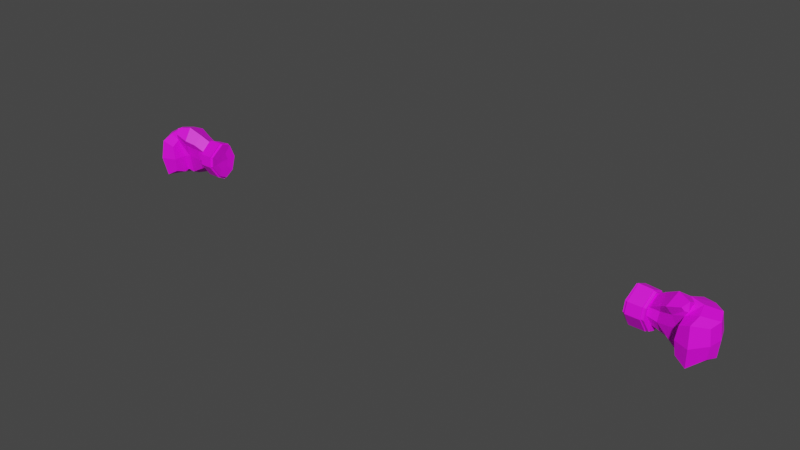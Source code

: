 # Source: Combination_boxing_zombies_boxing_gloves.blend  (saved by Blender 2.93.20; exported with 4.5.12 LTS)
import bpy
from mathutils import Matrix  # noqa: F401  (used for matrix-valued properties, if any)

bpy.ops.wm.read_factory_settings(use_empty=True)
scene = bpy.context.scene
scene.name = 'Scene'

# ---- collections
col_collection = bpy.data.collections.new('Collection'); scene.collection.children.link(col_collection)

# ---- images (referenced by path relative to the original .blend; pixels are not part of the script)
import os
ASSET_DIR = os.environ.get("B2B_ASSET_DIR", "")  # directory of the original .blend (textures are referenced by path, not embedded)
HERE = os.path.dirname(os.path.abspath(__file__))  # packed textures are extracted next to this script under _unpacked/

def load_image(name, relpath, width, height, colorspace="sRGB"):
    """Load a texture the original file referenced (path relative to the .blend, or extracted next to this script)."""
    p = next((c for c in (os.path.join(HERE, relpath), os.path.join(ASSET_DIR, relpath)) if relpath and os.path.exists(c)), "")
    if p:
        img = bpy.data.images.load(p, check_existing=True)
        img.name = name
    else:  # same state as the original file: an image datablock whose file is absent (Cycles renders it pink)
        img = bpy.data.images.new(name, width, height)
        img.source = "FILE"
        img.filepath = "//" + (relpath or name)
    img.colorspace_settings.name = colorspace
    return img
img_boxing_glove_png_001 = load_image('Boxing-Glove.png.001', 'Boxing-Glove.png', 1024, 1024, 'sRGB')
img_boxing_glove_png = load_image('Boxing-Glove.png', 'Boxing-Glove.png', 1024, 1024, 'sRGB')

# ---- materials (node trees are filled in below, after node groups)
mat_glove_material = bpy.data.materials.new('Glove Material')
mat_glove_material.use_transparent_shadow = False
mat_glove_material.diffuse_color = (1.0, 1.0, 1.0, 1.0)
mat_glove_material.roughness = 0.5528
mat_glove_material_001 = bpy.data.materials.new('Glove Material.001')
mat_glove_material_001.use_transparent_shadow = False
mat_glove_material_001.diffuse_color = (1.0, 1.0, 1.0, 1.0)
mat_glove_material_001.roughness = 0.5528

# ---- material node trees
mat_glove_material.use_nodes = True; mat_glove_material.node_tree.nodes.clear()
_N = mat_glove_material.node_tree.nodes; _L = mat_glove_material.node_tree.links
n0 = _N.new('ShaderNodeBsdfPrincipled'); n0.name = 'Principled BSDF'; n0.location = (10, 300)
n0.distribution = 'GGX'
n0.subsurface_method = 'BURLEY'
n0.inputs[2].default_value = 0.5528
n0.inputs[3].default_value = 1.45
n0.inputs[27].default_value = (0.0, 0.0, 0.0, 1.0)
n0.inputs[28].default_value = 1.0
n1 = _N.new('ShaderNodeOutputMaterial'); n1.name = 'Material Output'; n1.location = (300, 300)
n2 = _N.new('ShaderNodeNormalMap'); n2.name = 'Normal Map'; n2.location = (-300, -300)
n2.label = 'Normal/Map'
n3 = _N.new('ShaderNodeTexImage'); n3.name = 'Image Texture'; n3.location = (-300, 600)
n3.image = img_boxing_glove_png_001
_L.new(n0.outputs[0], n1.inputs[0])
_L.new(n2.outputs[0], n0.inputs[5])
_L.new(n3.outputs[0], n0.inputs[0])
n1.is_active_output = True
mat_glove_material_001.use_nodes = True; mat_glove_material_001.node_tree.nodes.clear()
_N = mat_glove_material_001.node_tree.nodes; _L = mat_glove_material_001.node_tree.links
n0 = _N.new('ShaderNodeBsdfPrincipled'); n0.name = 'Principled BSDF'; n0.location = (10, 300)
n0.distribution = 'GGX'
n0.subsurface_method = 'BURLEY'
n0.inputs[2].default_value = 0.5528
n0.inputs[3].default_value = 1.45
n0.inputs[27].default_value = (0.0, 0.0, 0.0, 1.0)
n0.inputs[28].default_value = 1.0
n1 = _N.new('ShaderNodeOutputMaterial'); n1.name = 'Material Output'; n1.location = (300, 300)
n2 = _N.new('ShaderNodeNormalMap'); n2.name = 'Normal Map'; n2.location = (-300, -300)
n2.label = 'Normal/Map'
n3 = _N.new('ShaderNodeTexImage'); n3.name = 'Image Texture'; n3.location = (-300, 600)
n3.image = img_boxing_glove_png
_L.new(n0.outputs[0], n1.inputs[0])
_L.new(n2.outputs[0], n0.inputs[5])
_L.new(n3.outputs[0], n0.inputs[0])
n1.is_active_output = True

# ---- world
world_world = bpy.data.worlds.new('World'); scene.world = world_world
world_world.use_nodes = True; world_world.node_tree.nodes.clear()
_N = world_world.node_tree.nodes; _L = world_world.node_tree.links
n0 = _N.new('ShaderNodeOutputWorld'); n0.name = 'World Output'; n0.location = (300, 300)
n1 = _N.new('ShaderNodeBackground'); n1.name = 'Background'; n1.location = (10, 300)
n1.inputs[0].default_value = (0.05088, 0.05088, 0.05088, 1.0)
_L.new(n1.outputs[0], n0.inputs[0])
n0.is_active_output = True
world_world.color = (0.05088, 0.05088, 0.05088)
world_world.use_sun_shadow = False
world_world.sun_shadow_jitter_overblur = 0.0

# ---- meshes
me_mesh_002 = bpy.data.meshes.new('Mesh.002')
me_mesh_002.from_pydata([(-256.4, -43.15, 149.7), (-256.5, -43.16, -227.0), (-15.69, -77.35, -227.0), (-114.9, -127.6, -292.9), (39.5, 58.38, -292.9), (73.25, -158.9, -38.65), (141.9, 170.2, 206.2), (-114.7, -127.5, 215.6), (-304.1, 163.1, 215.6), (-294.0, -54.08, -21.11), (-304.1, 163.1, -292.9), (-77.57, 113.9, 316.0), (-336.3, 165.7, -38.65), (-90.64, 113.7, -377.6), (64.4, 64.64, -38.65), (250.7, 167.6, 144.0), (-37.82, 286.4, 300.3), (292.2, 306.4, 215.6), (-173.8, 444.8, 215.6), (118.9, 453.5, 149.7), (-217.6, 461.1, -38.65), (141.7, 486.0, -38.65), (-173.8, 444.8, -292.9), (118.6, 453.9, -227.0), (-37.81, 286.3, -388.8), (292.2, 306.4, -305.6), (53.58, 135.8, -265.3), (249.5, 162.1, -227.0), (103.4, 127.3, -38.65), (264.1, 141.4, -38.65), (336.3, 328.7, -38.65), (177.9, -29.46, 259.0), (104.7, -118.8, 190.1), (-23.71, -134.3, 294.4), (21.85, 24.13, 388.8), (65.4, -140.0, 94.51), (123.8, 27.1, 153.8), (128.7, 204.9, 254.5), (18.46, 204.9, 325.1), (176.6, 139.7, 314.1), (100.5, 191.0, 364.0), (150.8, 167.1, 264.7), (5.279, 190.9, 277.4), (72.71, -272.3, 106.0), (-68.49, -254.5, 199.7), (7.599, -249.2, -142.7), (91.45, -273.3, 2.983), (-68.49, -254.5, -208.8), (-185.2, -229.9, -142.7), (-227.8, -218.2, 2.983), (-185.2, -229.9, 148.7), (36.79, -256.5, -218.1), (151.5, -272.6, -27.7), (-65.63, -246.0, -256.5), (-212.1, -238.9, -201.9), (-272.2, -228.3, -27.07), (-59.71, -256.4, 227.5), (-212.1, -238.9, 147.8), (126.7, -269.7, 106.9), (63.19, -487.5, -212.3), (185.0, -485.9, -11.17), (-54.92, -476.8, -285.6), (-202.6, -468.8, -211.7), (-266.2, -469.1, -10.5), (-54.92, -476.8, 259.3), (-202.6, -467.3, 191.9), (159.5, -480.0, 132.2), (48.34, -482.9, -196.8), (161.1, -486.6, -10.95), (-68.07, -470.7, -264.5), (-197.2, -466.2, -196.2), (-256.0, -472.4, -10.33), (-68.07, -470.7, 239.0), (-197.2, -466.2, 176.7), (137.3, -482.4, 121.5), (-272.0, 312.8, 215.6), (-314.1, 339.6, -38.65), (-272.0, 312.8, -292.9), (-83.19, 209.5, -377.6), (118.1, 307.8, -352.6), (-26.96, 500.2, -259.9), (-38.58, 518.6, -38.65), (-26.85, 500.1, 182.6), (122.9, 324.2, 258.0), (119.2, 136.1, -279.7), (46.22, -514.8, -196.3), (159.0, -518.6, -10.47), (-70.19, -502.6, -264.0), (-199.3, -498.1, -195.7), (-258.1, -504.3, -9.855), (-199.3, -498.1, 177.2), (-70.19, -502.6, 239.4), (135.2, -514.4, 121.9), (10.95, -499.1, -104.8), (66.98, -502.9, -11.88), (-36.78, -505.6, -138.6), (-33.93, -488.8, -13.8), (-111.8, -490.8, -104.5), (-141.2, -493.9, -11.57), (-36.78, -505.6, 113.0), (-111.8, -490.8, 81.92), (55.41, -498.9, 54.31), (46.67, -294.2, -226.8), (168.3, -307.6, -25.08), (-63.77, -283.1, -273.9), (-217.5, -275.4, -212.8), (-58.74, -291.9, 245.4), (-217.5, -275.2, 164.3), (142.2, -303.9, 117.7), (-281.2, -266.6, -24.41), (36.94, -257.5, -218.2), (151.7, -273.6, -27.69), (-65.52, -247.0, -256.6), (-212.1, -239.8, -201.9), (-272.1, -229.3, -27.06), (-212.1, -239.8, 147.8), (-59.59, -257.3, 227.6), (126.9, -270.6, 107.0), (155.5, -305.3, -24.47), (-208.6, -274.7, 154.2), (130.9, -301.8, 110.3), (40.77, -292.7, -214.8), (-63.47, -282.2, -259.3), (-208.6, -275.0, -201.7), (-58.71, -290.5, 230.8), (-268.7, -266.6, -23.84)], [], [(83, 16, 6), (31, 34, 33, 32), (11, 8, 0, 7), (82, 18, 16, 83), (81, 20, 18, 82), (8, 12, 9, 0), (12, 10, 1, 9), (80, 22, 20, 81), (79, 24, 22, 80), (10, 13, 3, 1), (13, 4, 2, 3), (26, 24, 79, 84), (27, 29, 28, 84), (4, 14, 5, 2), (36, 31, 32, 35), (29, 15, 6, 28), (27, 25, 30, 29), (29, 30, 17, 15), (30, 21, 19, 17), (25, 23, 21, 30), (6, 16, 42), (11, 16, 18, 75), (75, 18, 20, 76), (76, 20, 22, 77), (77, 22, 24, 78), (78, 24, 26, 4), (4, 26, 28, 14), (14, 28, 6), (7, 33, 34, 11), (38, 40, 37), (14, 36, 35, 5), (38, 37, 6, 42), (41, 39, 31, 36), (31, 39, 40, 34), (34, 40, 38, 11), (6, 37, 41, 36), (6, 36, 14), (11, 38, 42), (16, 11, 42), (40, 39, 41, 37), (32, 43, 35), (33, 44, 43, 32), (5, 46, 45, 2), (2, 45, 47, 3), (3, 47, 48, 1), (1, 48, 49, 9), (9, 49, 50, 0), (0, 50, 44, 7), (35, 43, 46, 5), (7, 44, 33), (46, 52, 51, 45), (45, 51, 53, 47), (47, 53, 54, 48), (48, 54, 55, 49), (49, 55, 57, 50), (50, 57, 56, 44), (43, 58, 52, 46), (44, 56, 58, 43), (103, 60, 59, 102), (102, 59, 61, 104), (104, 61, 62, 105), (107, 65, 64, 106), (108, 66, 60, 103), (60, 68, 67, 59), (59, 67, 69, 61), (61, 69, 70, 62), (62, 70, 71, 63), (63, 71, 73, 65), (65, 73, 72, 64), (66, 74, 68, 60), (64, 72, 74, 66), (71, 89, 90, 73), (68, 86, 85, 67), (67, 85, 87, 69), (72, 91, 92, 74), (69, 87, 88, 70), (70, 88, 89, 71), (73, 90, 91, 72), (74, 92, 86, 68), (11, 75, 8), (8, 75, 76, 12), (12, 76, 77, 10), (10, 77, 78, 13), (13, 78, 4), (25, 27, 84, 79), (23, 25, 79, 80), (21, 23, 80, 81), (19, 21, 81, 82), (17, 19, 82, 83), (15, 17, 83, 6), (28, 26, 84), (94, 96, 95, 93), (96, 98, 97, 95), (99, 100, 98, 96), (101, 99, 96, 94), (86, 94, 93, 85), (85, 93, 95, 87), (87, 95, 97, 88), (88, 97, 98, 89), (89, 98, 100, 90), (90, 100, 99, 91), (92, 101, 94, 86), (91, 99, 101, 92), (106, 64, 66, 108), (105, 123, 122, 104), (56, 116, 117, 58), (63, 109, 105, 62), (65, 107, 109, 63), (106, 124, 119, 107), (58, 117, 111, 52), (103, 118, 120, 108), (53, 112, 113, 54), (108, 120, 124, 106), (57, 115, 116, 56), (119, 115, 114, 125), (125, 114, 113, 123), (116, 124, 120, 117), (117, 120, 118, 111), (115, 119, 124, 116), (112, 122, 123, 113), (110, 121, 122, 112), (111, 118, 121, 110), (54, 113, 114, 55), (104, 122, 121, 102), (52, 111, 110, 51), (102, 121, 118, 103), (109, 125, 123, 105), (55, 114, 115, 57), (107, 119, 125, 109), (51, 110, 112, 53)])
me_mesh_002.polygons.foreach_set('use_smooth', [True] * 130)
_k = set([(0, 7), (0, 8), (0, 9), (0, 50), (1, 3), (1, 9), (1, 10), (1, 48), (2, 3), (2, 4), (2, 5), (2, 45), (3, 13), (3, 47), (4, 13), (4, 14), (4, 26), (4, 78), (5, 14), (5, 35), (5, 46), (6, 14), (6, 15), (6, 16), (6, 28), (6, 36), (6, 37), (6, 42), (6, 83), (7, 11), (7, 33), (7, 44), (8, 11), (8, 12), (8, 75), (9, 12), (9, 49), (10, 12), (10, 13), (10, 77), (11, 16), (11, 34), (11, 38), (11, 42), (11, 75), (12, 76), (13, 78), (14, 28), (14, 36), (15, 17), (15, 29), (16, 18), (16, 42), (16, 83), (17, 19), (17, 30), (17, 83), (18, 20), (18, 75), (18, 82), (19, 21), (19, 82), (20, 22), (20, 76), (20, 81), (21, 23), (21, 30), (21, 81), (22, 24), (22, 77), (22, 80), (23, 25), (23, 80), (24, 26), (24, 78), (24, 79), (25, 27), (25, 30), (25, 79), (26, 28), (26, 84), (27, 29), (27, 84), (28, 29), (28, 84), (29, 30), (31, 32), (31, 34), (31, 36), (31, 39), (32, 33), (32, 35), (32, 43), (33, 34), (33, 44), (34, 40), (35, 36), (35, 43), (36, 41), (37, 38), (37, 40), (37, 41), (38, 40), (38, 42), (39, 40), (39, 41), (43, 44), (43, 46), (43, 58), (44, 50), (44, 56), (45, 46), (45, 47), (45, 51), (46, 52), (47, 48), (47, 53), (48, 49), (48, 54), (49, 50), (49, 55), (50, 57), (51, 52), (51, 53), (51, 110), (52, 58), (52, 111), (53, 54), (53, 112), (54, 55), (54, 113), (55, 57), (55, 114), (56, 57), (56, 58), (56, 116), (57, 115), (58, 117), (59, 60), (59, 61), (59, 67), (59, 102), (60, 66), (60, 68), (60, 103), (61, 62), (61, 69), (61, 104), (62, 63), (62, 70), (62, 105), (63, 65), (63, 71), (63, 109), (64, 65), (64, 66), (64, 72), (64, 106), (65, 73), (65, 107), (66, 74), (66, 108), (67, 68), (67, 69), (67, 85), (68, 74), (68, 86), (69, 70), (69, 87), (70, 71), (70, 88), (71, 73), (71, 89), (72, 73), (72, 74), (72, 91), (73, 90), (74, 92), (75, 76), (76, 77), (77, 78), (79, 80), (79, 84), (80, 81), (81, 82), (82, 83), (85, 86), (85, 87), (85, 93), (86, 92), (86, 94), (87, 88), (88, 89), (88, 97), (89, 90), (90, 91), (90, 100), (91, 92), (91, 99), (92, 101), (93, 94), (93, 95), (94, 96), (94, 101), (95, 96), (95, 97), (96, 98), (96, 99), (97, 98), (98, 100), (99, 100), (99, 101), (102, 103), (102, 104), (102, 121), (103, 108), (103, 118), (104, 105), (104, 122), (105, 109), (106, 107), (106, 108), (106, 124), (107, 109), (107, 119), (108, 120), (109, 125), (110, 111), (110, 112), (110, 121), (111, 117), (111, 118), (112, 113), (112, 122), (113, 114), (113, 123), (114, 115), (114, 125), (115, 116), (115, 119), (116, 117), (116, 124), (117, 120), (118, 120), (118, 121), (119, 124), (119, 125), (120, 124), (121, 122), (122, 123), (123, 125)])
me_mesh_002.attributes.new('sharp_edge', 'BOOLEAN', 'EDGE').data.foreach_set('value', [ (min(e.vertices), max(e.vertices)) in _k for e in me_mesh_002.edges])
_uv = me_mesh_002.uv_layers.new(name='map1')
_uv.uv.foreach_set('vector', [0.8862, 0.6579, 0.9058, 0.6404, 0.8622, 0.5865, 0.8866, 0.4941, 0.9468, 0.5189, 0.9031, 0.4455, 0.8547, 0.4527, 0.913, 0.5605, 0.8665, 0.5833, 0.836, 0.4877, 0.8665, 0.4486, 0.8513, 0.7394, 0.8665, 0.7138, 0.9058, 0.6404, 0.8862, 0.6579, 0.7487, 0.748, 0.7487, 0.7213, 0.8665, 0.7138, 0.8513, 0.7394, 0.8665, 0.5833, 0.7487, 0.5845, 0.7569, 0.4827, 0.836, 0.4877, 0.7487, 0.5845, 0.6309, 0.5833, 0.6615, 0.4877, 0.7569, 0.4827, 0.6462, 0.7395, 0.6309, 0.7138, 0.7487, 0.7213, 0.7487, 0.748, 0.6033, 0.6503, 0.5865, 0.6404, 0.6309, 0.7138, 0.6462, 0.7395, 0.6309, 0.5833, 0.5917, 0.5604, 0.6309, 0.4486, 0.6615, 0.4877, 0.5917, 0.5604, 0.6309, 0.5348, 0.6615, 0.4719, 0.6309, 0.4486, 0.6437, 0.5706, 0.5865, 0.6404, 0.6033, 0.6503, 0.6371, 0.5708, 0.6615, 0.5828, 0.7487, 0.5732, 0.7487, 0.5667, 0.6371, 0.5708, 0.1339, 0.7907, 0.2517, 0.7936, 0.2517, 0.69, 0.1644, 0.7278, 0.3408, 0.7762, 0.3895, 0.75, 0.3576, 0.7086, 0.3134, 0.6988, 0.7487, 0.5732, 0.8334, 0.5854, 0.8622, 0.5865, 0.7487, 0.5667, 0.6615, 0.5828, 0.6251, 0.6497, 0.7487, 0.66, 0.7487, 0.5732, 0.7487, 0.5732, 0.7487, 0.66, 0.8665, 0.6497, 0.8334, 0.5854, 0.7487, 0.66, 0.7487, 0.7329, 0.836, 0.7178, 0.8665, 0.6497, 0.6251, 0.6497, 0.6615, 0.718, 0.7487, 0.7329, 0.7487, 0.66, 0.8622, 0.5865, 0.9058, 0.6404, 0.8952, 0.5961, 0.913, 0.5605, 0.9058, 0.6404, 0.8665, 0.7138, 0.8665, 0.6526, 0.8665, 0.6526, 0.8665, 0.7138, 0.7487, 0.7213, 0.7487, 0.6651, 0.7487, 0.6651, 0.7487, 0.7213, 0.6309, 0.7138, 0.6309, 0.6526, 0.6309, 0.6526, 0.6309, 0.7138, 0.5865, 0.6404, 0.5917, 0.6048, 0.5917, 0.6048, 0.5865, 0.6404, 0.6437, 0.5706, 0.6309, 0.5348, 0.1339, 0.7907, 0.1466, 0.8265, 0.2517, 0.8226, 0.2517, 0.7936, 0.2517, 0.7936, 0.2517, 0.8226, 0.3651, 0.8425, 0.8665, 0.4486, 0.9031, 0.4455, 0.9468, 0.5189, 0.913, 0.5605, 0.9173, 0.6026, 0.9353, 0.5962, 0.8845, 0.6027, 0.2517, 0.7936, 0.3408, 0.7762, 0.3134, 0.6988, 0.2517, 0.69, 0.9173, 0.6026, 0.8845, 0.6027, 0.8622, 0.5865, 0.8952, 0.5961, 0.8893, 0.5851, 0.9122, 0.5724, 0.8866, 0.4941, 0.8379, 0.5203, 0.8866, 0.4941, 0.9122, 0.5724, 0.9353, 0.5962, 0.9468, 0.5189, 0.9468, 0.5189, 0.9353, 0.5962, 0.9173, 0.6026, 0.913, 0.5605, 0.8622, 0.5865, 0.8845, 0.6027, 0.8893, 0.5851, 0.8379, 0.5203, 0.3651, 0.8425, 0.3408, 0.7762, 0.2517, 0.7936, 0.913, 0.5605, 0.9173, 0.6026, 0.8952, 0.5961, 0.9058, 0.6404, 0.913, 0.5605, 0.8952, 0.5961, 0.9353, 0.5962, 0.9122, 0.5724, 0.8893, 0.5851, 0.8845, 0.6027, 0.3576, 0.7086, 0.3187, 0.6375, 0.3134, 0.6988, 0.9031, 0.4455, 0.8592, 0.3898, 0.8158, 0.3816, 0.8547, 0.4527, 0.2517, 0.69, 0.271, 0.637, 0.2035, 0.6482, 0.1644, 0.7278, 0.6615, 0.4719, 0.7005, 0.3923, 0.6699, 0.3898, 0.6309, 0.4486, 0.6309, 0.4486, 0.6699, 0.3898, 0.7005, 0.4012, 0.6615, 0.4877, 0.6615, 0.4877, 0.7005, 0.4012, 0.768, 0.4066, 0.7569, 0.4827, 0.7569, 0.4827, 0.768, 0.4066, 0.8355, 0.4012, 0.836, 0.4877, 0.836, 0.4877, 0.8355, 0.4012, 0.8592, 0.3898, 0.8665, 0.4486, 0.3134, 0.6988, 0.3187, 0.6375, 0.271, 0.637, 0.2517, 0.69, 0.8665, 0.4486, 0.8592, 0.3898, 0.9031, 0.4455, 0.2906, 0.2581, 0.2764, 0.2584, 0.1882, 0.2658, 0.2231, 0.2692, 0.2231, 0.2692, 0.1882, 0.2658, 0.1704, 0.2707, 0.1925, 0.2668, 0.1925, 0.2668, 0.1704, 0.2707, 0.1957, 0.274, 0.2231, 0.2782, 0.2231, 0.2782, 0.1957, 0.274, 0.2767, 0.2789, 0.2906, 0.2836, 0.2906, 0.2836, 0.2767, 0.2789, 0.3577, 0.274, 0.3581, 0.2782, 0.3581, 0.2782, 0.3577, 0.274, 0.3947, 0.2659, 0.3818, 0.2668, 0.3384, 0.2585, 0.3388, 0.2597, 0.2764, 0.2584, 0.2906, 0.2581, 0.3818, 0.2668, 0.3947, 0.2659, 0.3388, 0.2597, 0.3384, 0.2585, 0.755, 0.3652, 0.7615, 0.2826, 0.6683, 0.2818, 0.6616, 0.3714, 0.6616, 0.3714, 0.6683, 0.2818, 0.6343, 0.2868, 0.6398, 0.3765, 0.6398, 0.3765, 0.6343, 0.2868, 0.6686, 0.2905, 0.668, 0.3801, 0.8428, 0.3802, 0.8556, 0.2912, 0.8868, 0.2868, 0.8804, 0.3725, 0.8212, 0.3669, 0.8279, 0.2853, 0.7615, 0.2826, 0.755, 0.3652, 0.7615, 0.2826, 0.7616, 0.2823, 0.6755, 0.284, 0.6683, 0.2818, 0.6683, 0.2818, 0.6755, 0.284, 0.6441, 0.2896, 0.6343, 0.2868, 0.6343, 0.2868, 0.6441, 0.2896, 0.6757, 0.2917, 0.6686, 0.2905, 0.6686, 0.2905, 0.6757, 0.2917, 0.7619, 0.2889, 0.7618, 0.2904, 0.7618, 0.2904, 0.7619, 0.2889, 0.8485, 0.2917, 0.8556, 0.2912, 0.8556, 0.2912, 0.8485, 0.2917, 0.8774, 0.2896, 0.8868, 0.2868, 0.8279, 0.2853, 0.8229, 0.2842, 0.7616, 0.2823, 0.7615, 0.2826, 0.8868, 0.2868, 0.8774, 0.2896, 0.8229, 0.2842, 0.8279, 0.2853, 0.2845, 0.1658, 0.2847, 0.151, 0.3713, 0.1539, 0.3711, 0.1687, 0.2842, 0.1592, 0.2844, 0.1444, 0.1983, 0.1462, 0.1981, 0.161, 0.1981, 0.161, 0.1983, 0.1462, 0.1669, 0.1518, 0.1667, 0.1666, 0.4, 0.1666, 0.4002, 0.1518, 0.3458, 0.1464, 0.3455, 0.1612, 0.1667, 0.1666, 0.1669, 0.1518, 0.1986, 0.1539, 0.1984, 0.1687, 0.1984, 0.1687, 0.1986, 0.1539, 0.2847, 0.151, 0.2845, 0.1658, 0.3711, 0.1687, 0.3713, 0.1539, 0.4002, 0.1518, 0.4, 0.1666, 0.3455, 0.1612, 0.3458, 0.1464, 0.2844, 0.1444, 0.2842, 0.1592, 0.913, 0.5605, 0.8665, 0.6526, 0.8665, 0.5833, 0.8665, 0.5833, 0.8665, 0.6526, 0.7487, 0.6651, 0.7487, 0.5845, 0.7487, 0.5845, 0.7487, 0.6651, 0.6309, 0.6526, 0.6309, 0.5833, 0.6309, 0.5833, 0.6309, 0.6526, 0.5917, 0.6048, 0.5917, 0.5604, 0.5917, 0.5604, 0.5917, 0.6048, 0.6309, 0.5348, 0.6251, 0.6497, 0.6615, 0.5828, 0.6371, 0.5708, 0.6033, 0.6503, 0.6615, 0.718, 0.6251, 0.6497, 0.6033, 0.6503, 0.6462, 0.7395, 0.7487, 0.7329, 0.6615, 0.718, 0.6462, 0.7395, 0.7487, 0.748, 0.836, 0.7178, 0.7487, 0.7329, 0.7487, 0.748, 0.8513, 0.7394, 0.8665, 0.6497, 0.836, 0.7178, 0.8513, 0.7394, 0.8862, 0.6579, 0.8334, 0.5854, 0.8665, 0.6497, 0.8862, 0.6579, 0.8622, 0.5865, 0.7487, 0.5667, 0.6437, 0.5706, 0.6371, 0.5708, 0.2838, 0.1517, 0.2829, 0.1582, 0.225, 0.1504, 0.2407, 0.1534, 0.2829, 0.1582, 0.2839, 0.1559, 0.2408, 0.1573, 0.225, 0.1504, 0.3416, 0.1504, 0.3272, 0.1573, 0.2839, 0.1559, 0.2829, 0.1582, 0.3144, 0.1535, 0.3416, 0.1504, 0.2829, 0.1582, 0.2838, 0.1517, 0.2844, 0.1444, 0.2838, 0.1517, 0.2407, 0.1534, 0.1983, 0.1462, 0.1983, 0.1462, 0.2407, 0.1534, 0.225, 0.1504, 0.1669, 0.1518, 0.1669, 0.1518, 0.225, 0.1504, 0.2408, 0.1573, 0.1986, 0.1539, 0.1986, 0.1539, 0.2408, 0.1573, 0.2839, 0.1559, 0.2847, 0.151, 0.2847, 0.151, 0.2839, 0.1559, 0.3272, 0.1573, 0.3713, 0.1539, 0.3713, 0.1539, 0.3272, 0.1573, 0.3416, 0.1504, 0.4002, 0.1518, 0.3458, 0.1464, 0.3144, 0.1535, 0.2838, 0.1517, 0.2844, 0.1444, 0.4002, 0.1518, 0.3416, 0.1504, 0.3144, 0.1535, 0.3458, 0.1464, 0.8804, 0.3725, 0.8868, 0.2868, 0.8279, 0.2853, 0.8212, 0.3669, 0.668, 0.3801, 0.6732, 0.3803, 0.6465, 0.3769, 0.6398, 0.3765, 0.3947, 0.2659, 0.3947, 0.2655, 0.3388, 0.2593, 0.3388, 0.2597, 0.7618, 0.2904, 0.7553, 0.3842, 0.668, 0.3801, 0.6686, 0.2905, 0.8556, 0.2912, 0.8428, 0.3802, 0.7553, 0.3842, 0.7618, 0.2904, 0.8804, 0.3725, 0.8736, 0.3731, 0.8381, 0.3804, 0.8428, 0.3802, 0.3388, 0.2597, 0.3388, 0.2593, 0.2764, 0.2579, 0.2764, 0.2584, 0.755, 0.3652, 0.7553, 0.3663, 0.8178, 0.3679, 0.8212, 0.3669, 0.1704, 0.2707, 0.1704, 0.2702, 0.1957, 0.2736, 0.1957, 0.274, 0.8212, 0.3669, 0.8178, 0.3679, 0.8736, 0.3731, 0.8804, 0.3725, 0.3577, 0.274, 0.3577, 0.2736, 0.3947, 0.2655, 0.3947, 0.2659, 0.3607, 0.2574, 0.3577, 0.2736, 0.2767, 0.2784, 0.2782, 0.2612, 0.2782, 0.2612, 0.2767, 0.2784, 0.1957, 0.2736, 0.1958, 0.2573, 0.3947, 0.2655, 0.3962, 0.2501, 0.3404, 0.2448, 0.3388, 0.2593, 0.3388, 0.2593, 0.3404, 0.2448, 0.2779, 0.2432, 0.2764, 0.2579, 0.3577, 0.2736, 0.3607, 0.2574, 0.3962, 0.2501, 0.3947, 0.2655, 0.1704, 0.2702, 0.1691, 0.2539, 0.1958, 0.2573, 0.1957, 0.2736, 0.1882, 0.2654, 0.1897, 0.2491, 0.1691, 0.2539, 0.1704, 0.2702, 0.2764, 0.2579, 0.2779, 0.2432, 0.1897, 0.2491, 0.1882, 0.2654, 0.1957, 0.274, 0.1957, 0.2736, 0.2767, 0.2784, 0.2767, 0.2789, 0.6398, 0.3765, 0.6465, 0.3769, 0.6671, 0.3721, 0.6616, 0.3714, 0.2764, 0.2584, 0.2764, 0.2579, 0.1882, 0.2654, 0.1882, 0.2658, 0.6616, 0.3714, 0.6671, 0.3721, 0.7553, 0.3663, 0.755, 0.3652, 0.7553, 0.3842, 0.7556, 0.3842, 0.6732, 0.3803, 0.668, 0.3801, 0.2767, 0.2789, 0.2767, 0.2784, 0.3577, 0.2736, 0.3577, 0.274, 0.8428, 0.3802, 0.8381, 0.3804, 0.7556, 0.3842, 0.7553, 0.3842, 0.1882, 0.2658, 0.1882, 0.2654, 0.1704, 0.2702, 0.1704, 0.2707])
me_mesh_002.materials.append(mat_glove_material)
me_mesh_002.use_remesh_fix_poles = True
me_mesh_002.use_remesh_preserve_attributes = False
me_mesh_002.update()
me_mesh_002.normals_split_custom_set([tuple(v) for v in zip(*[iter([0.3044, -0.2696, 0.9136, 0.3044, -0.2696, 0.9136, 0.3044, -0.2696, 0.9136, 0.4408, -0.6316, 0.6379, 0.4408, -0.6316, 0.6379, 0.4408, -0.6316, 0.6379, 0.4408, -0.6316, 0.6379, -0.483, -0.3149, 0.817, -0.483, -0.3149, 0.817, -0.483, -0.3149, 0.817, -0.483, -0.3149, 0.817, 0.0695, 0.4785, 0.8753, 0.0695, 0.4785, 0.8753, 0.0695, 0.4785, 0.8753, 0.0695, 0.4785, 0.8753, -0.3154, 0.943, 0.1058, -0.3154, 0.943, 0.1058, -0.3154, 0.943, 0.1058, -0.3154, 0.943, 0.1058, -0.9615, -0.2218, 0.1621, -0.9615, -0.2218, 0.1621, -0.9615, -0.2218, 0.1621, -0.9615, -0.2218, 0.1621, -0.961, -0.2325, -0.1498, -0.961, -0.2325, -0.1498, -0.961, -0.2325, -0.1498, -0.961, -0.2325, -0.1498, -0.3158, 0.9429, -0.1055, -0.3158, 0.9429, -0.1055, -0.3158, 0.9429, -0.1055, -0.3158, 0.9429, -0.1055, 0.06542, 0.5126, -0.8562, 0.06542, 0.5126, -0.8562, 0.06542, 0.5126, -0.8562, 0.06542, 0.5126, -0.8562, -0.4669, -0.3039, -0.8304, -0.4669, -0.3039, -0.8304, -0.4669, -0.3039, -0.8304, -0.4669, -0.3039, -0.8304, 0.4943, -0.4104, -0.7663, 0.4943, -0.4104, -0.7663, 0.4943, -0.4104, -0.7663, 0.4943, -0.4104, -0.7663, 0.133, -0.4876, -0.8629, 0.133, -0.4876, -0.8629, 0.133, -0.4876, -0.8629, 0.133, -0.4876, -0.8629, 0.1483, -0.9866, -0.06733, 0.1483, -0.9866, -0.06733, 0.1483, -0.9866, -0.06733, 0.1483, -0.9866, -0.06733, 0.9466, -0.1721, -0.2728, 0.9466, -0.1721, -0.2728, 0.9466, -0.1721, -0.2728, 0.9466, -0.1721, -0.2728, 0.8679, -0.2239, -0.4434, 0.8679, -0.2239, -0.4434, 0.8679, -0.2239, -0.4434, 0.8679, -0.2239, -0.4434, 0.07788, -0.9849, 0.1544, 0.07788, -0.9849, 0.1544, 0.07788, -0.9849, 0.1544, 0.07788, -0.9849, 0.1544, 0.929, -0.3505, -0.1185, 0.929, -0.3505, -0.1185, 0.929, -0.3505, -0.1185, 0.929, -0.3505, -0.1185, 0.9279, -0.3513, 0.1251, 0.9279, -0.3513, 0.1251, 0.9279, -0.3513, 0.1251, 0.9279, -0.3513, 0.1251, 0.606, 0.773, 0.1874, 0.606, 0.773, 0.1874, 0.606, 0.773, 0.1874, 0.606, 0.773, 0.1874, 0.6037, 0.7762, -0.1819, 0.6037, 0.7762, -0.1819, 0.6037, 0.7762, -0.1819, 0.6037, 0.7762, -0.1819, 0.4615, -0.005016, 0.8871, 0.4615, -0.005016, 0.8871, 0.4615, -0.005016, 0.8871, -0.315, 0.1904, 0.9298, -0.315, 0.1904, 0.9298, -0.315, 0.1904, 0.9298, -0.315, 0.1904, 0.9298, -0.7799, 0.5987, 0.1825, -0.7799, 0.5987, 0.1825, -0.7799, 0.5987, 0.1825, -0.7799, 0.5987, 0.1825, -0.7799, 0.5987, -0.1825, -0.7799, 0.5987, -0.1825, -0.7799, 0.5987, -0.1825, -0.7799, 0.5987, -0.1825, -0.353, 0.1937, -0.9154, -0.353, 0.1937, -0.9154, -0.353, 0.1937, -0.9154, -0.353, 0.1937, -0.9154, 0.5824, -0.1394, -0.8008, 0.5824, -0.1394, -0.8008, 0.5824, -0.1394, -0.8008, 0.5824, -0.1394, -0.8008, 0.9342, -0.3251, -0.1466, 0.9342, -0.3251, -0.1466, 0.9342, -0.3251, -0.1466, 0.9342, -0.3251, -0.1466, 0.8484, -0.5278, -0.0412, 0.8484, -0.5278, -0.0412, 0.8484, -0.5278, -0.0412, -0.6719, -0.2074, 0.711, -0.6719, -0.2074, 0.711, -0.6719, -0.2074, 0.711, -0.6719, -0.2074, 0.711, 0.09523, 0.9842, 0.1493, 0.09523, 0.9842, 0.1493, 0.09523, 0.9842, 0.1493, 0.9818, -0.1001, -0.1612, 0.9818, -0.1001, -0.1612, 0.9818, -0.1001, -0.1612, 0.9818, -0.1001, -0.1612, -0.1827, 0.8763, -0.4458, -0.1827, 0.8763, -0.4458, -0.1827, 0.8763, -0.4458, -0.1827, 0.8763, -0.4458, 0.9083, 0.137, -0.3952, 0.9083, 0.137, -0.3952, 0.9083, 0.137, -0.3952, 0.9083, 0.137, -0.3952, 0.5423, -0.1985, 0.8164, 0.5423, -0.1985, 0.8164, 0.5423, -0.1985, 0.8164, 0.5423, -0.1985, 0.8164, -0.3685, 0.303, 0.8788, -0.3685, 0.303, 0.8788, -0.3685, 0.303, 0.8788, -0.3685, 0.303, 0.8788, 0.9877, 0.05569, -0.1462, 0.9877, 0.05569, -0.1462, 0.9877, 0.05569, -0.1462, 0.9877, 0.05569, -0.1462, 0.9548, -0.01231, -0.2971, 0.9548, -0.01231, -0.2971, 0.9548, -0.01231, -0.2971, -0.6863, 0.727, -0.02403, -0.6863, 0.727, -0.02403, -0.6863, 0.727, -0.02403, 0.4367, -0.01917, 0.8994, 0.4367, -0.01917, 0.8994, 0.4367, -0.01917, 0.8994, 0.7011, 0.6875, 0.1893, 0.7011, 0.6875, 0.1893, 0.7011, 0.6875, 0.1893, 0.7011, 0.6875, 0.1893, 0.9233, 0.01767, -0.3837, 0.9233, 0.01767, -0.3837, 0.9233, 0.01767, -0.3837, 0.4835, -0.5698, 0.6645, 0.4835, -0.5698, 0.6645, 0.4835, -0.5698, 0.6645, 0.4835, -0.5698, 0.6645, 0.874, -0.08385, -0.4786, 0.874, -0.08385, -0.4786, 0.874, -0.08385, -0.4786, 0.874, -0.08385, -0.4786, 0.6323, -0.2631, -0.7287, 0.6323, -0.2631, -0.7287, 0.6323, -0.2631, -0.7287, 0.6323, -0.2631, -0.7287, -0.5525, -0.5456, -0.6302, -0.5525, -0.5456, -0.6302, -0.5525, -0.5456, -0.6302, -0.5525, -0.5456, -0.6302, -0.8893, -0.4105, -0.2016, -0.8893, -0.4105, -0.2016, -0.8893, -0.4105, -0.2016, -0.8893, -0.4105, -0.2016, -0.9113, -0.3416, 0.2299, -0.9113, -0.3416, 0.2299, -0.9113, -0.3416, 0.2299, -0.9113, -0.3416, 0.2299, -0.4786, -0.2248, 0.8488, -0.4786, -0.2248, 0.8488, -0.4786, -0.2248, 0.8488, -0.4786, -0.2248, 0.8488, 0.9872, 0.1238, 0.1008, 0.9872, 0.1238, 0.1008, 0.9872, 0.1238, 0.1008, 0.9872, 0.1238, 0.1008, -0.6344, -0.3189, 0.7041, -0.6344, -0.3189, 0.7041, -0.6344, -0.3189, 0.7041, 0.1264, 0.991, 0.04372, 0.1264, 0.991, 0.04372, 0.1264, 0.991, 0.04372, 0.1264, 0.991, 0.04372, 0.02062, 0.9997, 0.01425, 0.02062, 0.9997, 0.01425, 0.02062, 0.9997, 0.01425, 0.02062, 0.9997, 0.01425, 0.1069, 0.9938, -0.02882, 0.1069, 0.9938, -0.02882, 0.1069, 0.9938, -0.02882, 0.1069, 0.9938, -0.02882, -0.128, 0.9857, -0.1093, -0.128, 0.9857, -0.1093, -0.128, 0.9857, -0.1093, -0.128, 0.9857, -0.1093, -0.3234, 0.9312, 0.1681, -0.3234, 0.9312, 0.1681, -0.3234, 0.9312, 0.1681, -0.3234, 0.9312, 0.1681, -0.02745, 0.9335, 0.3575, -0.02745, 0.9335, 0.3575, -0.02745, 0.9335, 0.3575, -0.02745, 0.9335, 0.3575, -0.03478, 0.9991, -0.02278, -0.03478, 0.9991, -0.02278, -0.03478, 0.9991, -0.02278, -0.03478, 0.9991, -0.02278, 0.03183, 0.9949, -0.09568, 0.03183, 0.9949, -0.09568, 0.03183, 0.9949, -0.09568, 0.03183, 0.9949, -0.09568, 0.8548, 0.03751, -0.5176, 0.8558, 0.03722, -0.516, 0.8537, 0.03851, -0.5193, 0.8509, 0.03777, -0.524, 0.4685, 0.03406, -0.8828, 0.4661, 0.0209, -0.8845, 0.463, 0.02748, -0.8859, 0.4237, 0.0313, -0.9053, -0.4026, 0.04952, -0.914, -0.4114, -0.005202, -0.9115, -0.4099, 0.001119, -0.9121, -0.4222, 0.01652, -0.9063, -0.4283, 0.07644, 0.9004, -0.4287, 0.07812, 0.9, -0.428, 0.0785, 0.9004, -0.4395, 0.0737, 0.8952, 0.9779, 0.1176, 0.1728, 0.9791, 0.1071, 0.1729, 0.979, 0.1078, 0.1731, 0.9792, 0.106, 0.1731, -0.08398, -0.9954, 0.04533, -0.08398, -0.9954, 0.04533, -0.08398, -0.9954, 0.04533, -0.07983, -0.9958, 0.04449, -0.1808, -0.9721, 0.1492, -0.1826, -0.9724, 0.1456, -0.1826, -0.9724, 0.1456, -0.1776, -0.9736, 0.143, 0.08682, -0.9641, 0.2508, 0.08301, -0.9655, 0.2467, 0.08301, -0.9655, 0.2467, 0.08373, -0.966, 0.2448, -0.01747, -0.9996, -0.02248, -0.0196, -0.9995, -0.02316, -0.0196, -0.9995, -0.02316, -0.0196, -0.9995, -0.02316, -0.09021, -0.9947, 0.04893, -0.09021, -0.9947, 0.04893, -0.09021, -0.9947, 0.04893, -0.09036, -0.9948, 0.04799, 0.0484, -0.9769, -0.2084, 0.04784, -0.977, -0.2077, 0.04784, -0.977, -0.2077, 0.04687, -0.9774, -0.2062, 0.05661, -0.9973, 0.04734, 0.05711, -0.9973, 0.04683, 0.05711, -0.9973, 0.04683, 0.05711, -0.9973, 0.04683, -0.06409, -0.9969, -0.04532, -0.06225, -0.997, -0.04571, -0.06225, -0.997, -0.04571, -0.06204, -0.9971, -0.04498, -0.9524, 0.06761, 0.2972, -0.9524, 0.06761, 0.2972, -0.9524, 0.06761, 0.2972, -0.9524, 0.06761, 0.2972, 0.8525, -0.06429, -0.5187, 0.8525, -0.06429, -0.5187, 0.8525, -0.06429, -0.5187, 0.8525, -0.06429, -0.5187, 0.4983, -0.04598, -0.8658, 0.4983, -0.04598, -0.8658, 0.4983, -0.04598, -0.8658, 0.4983, -0.04598, -0.8658, 0.4956, -0.01991, 0.8683, 0.4956, -0.01991, 0.8683, 0.4956, -0.01991, 0.8683, 0.4956, -0.01991, 0.8683, -0.4668, 0.01776, -0.8842, -0.4668, 0.01776, -0.8842, -0.4668, 0.01776, -0.8842, -0.4668, 0.01776, -0.8842, -0.9523, 0.0587, -0.2993, -0.9523, 0.0587, -0.2993, -0.9523, 0.0587, -0.2993, -0.9523, 0.0587, -0.2993, -0.4327, 0.04215, 0.9006, -0.4327, 0.04215, 0.9006, -0.4327, 0.04215, 0.9006, -0.4327, 0.04215, 0.9006, 0.9819, -0.06246, 0.1789, 0.9819, -0.06246, 0.1789, 0.9819, -0.06246, 0.1789, 0.9819, -0.06246, 0.1789, -0.3885, 0.08337, 0.9177, -0.3885, 0.08337, 0.9177, -0.3885, 0.08337, 0.9177, -0.9747, 0.1639, 0.1518, -0.9747, 0.1639, 0.1518, -0.9747, 0.1639, 0.1518, -0.9747, 0.1639, 0.1518, -0.9747, 0.1639, -0.1518, -0.9747, 0.1639, -0.1518, -0.9747, 0.1639, -0.1518, -0.9747, 0.1639, -0.1518, -0.3683, 0.0594, -0.9278, -0.3683, 0.0594, -0.9278, -0.3683, 0.0594, -0.9278, -0.3683, 0.0594, -0.9278, 0.5328, -0.04141, -0.8452, 0.5328, -0.04141, -0.8452, 0.5328, -0.04141, -0.8452, 0.3111, -0.444, -0.8403, 0.3111, -0.444, -0.8403, 0.3111, -0.444, -0.8403, 0.3111, -0.444, -0.8403, 0.2759, 0.6262, -0.7292, 0.2759, 0.6262, -0.7292, 0.2759, 0.6262, -0.7292, 0.2759, 0.6262, -0.7292, 0.2453, 0.9613, -0.1253, 0.2453, 0.9613, -0.1253, 0.2453, 0.9613, -0.1253, 0.2453, 0.9613, -0.1253, 0.2462, 0.961, 0.1263, 0.2462, 0.961, 0.1263, 0.2462, 0.961, 0.1263, 0.2462, 0.961, 0.1263, 0.3001, 0.6179, 0.7267, 0.3001, 0.6179, 0.7267, 0.3001, 0.6179, 0.7267, 0.3001, 0.6179, 0.7267, 0.2987, -0.3899, 0.871, 0.2987, -0.3899, 0.871, 0.2987, -0.3899, 0.871, 0.2987, -0.3899, 0.871, -0.002975, -0.9993, -0.03675, -0.002975, -0.9993, -0.03675, -0.002975, -0.9993, -0.03675, -0.06961, -0.9945, 0.07852, -0.06961, -0.9945, 0.07852, -0.06961, -0.9945, 0.07852, -0.06961, -0.9945, 0.07852, -0.0419, -0.9975, 0.05773, -0.0419, -0.9975, 0.05773, -0.0419, -0.9975, 0.05773, -0.0419, -0.9975, 0.05773, -0.04442, -0.9974, -0.05673, -0.04442, -0.9974, -0.05673, -0.04442, -0.9974, -0.05673, -0.04442, -0.9974, -0.05673, -0.05883, -0.9958, -0.07073, -0.05883, -0.9958, -0.07073, -0.05883, -0.9958, -0.07073, -0.05883, -0.9958, -0.07073, -0.1821, -0.9797, 0.0839, -0.1821, -0.9797, 0.0839, -0.1821, -0.9797, 0.0839, -0.1821, -0.9797, 0.0839, -0.07013, -0.9959, 0.05777, -0.07013, -0.9959, 0.05777, -0.06633, -0.9962, 0.05698, -0.06964, -0.9959, 0.05767, -0.06964, -0.9959, 0.05767, -0.06633, -0.9962, 0.05698, -0.066, -0.9962, 0.05691, -0.066, -0.9962, 0.05691, 0.08895, -0.996, -0.005194, 0.08895, -0.996, -0.005194, 0.08902, -0.996, -8.266e-05, 0.08903, -0.996, 2.34e-05, 0.08903, -0.996, 2.34e-05, 0.08902, -0.996, -8.266e-05, 0.0891, -0.996, 0.005114, 0.0891, -0.996, 0.005114, -0.06848, -0.996, -0.05696, -0.06848, -0.996, -0.05696, -0.06848, -0.996, -0.05696, -0.06848, -0.996, -0.05696, -0.1817, -0.9833, 0.00793, -0.1817, -0.9833, 0.00793, -0.1817, -0.9833, 0.00793, -0.1817, -0.9833, 0.00793, -0.04817, -0.9974, -0.05278, -0.04817, -0.9974, -0.05278, -0.04817, -0.9974, -0.05278, -0.04817, -0.9974, -0.05278, 0.5275, 0.0862, 0.8452, 0.5237, 0.09538, 0.8465, 0.5239, 0.09742, 0.8462, 0.5314, 0.09733, 0.8415, 0.001837, 0.9978, -0.06617, 0.02499, 0.9987, -0.04425, 0.04388, 0.9989, -0.01339, 0.07516, 0.9944, -0.07468, 0.5444, 0.1533, 0.8247, 0.5518, 0.1561, 0.8192, 0.5484, 0.1559, 0.8216, 0.5444, 0.1533, 0.8247, -0.9478, -0.08344, -0.3078, -0.9478, -0.08344, -0.3078, -0.9435, -0.06923, -0.3239, -0.9481, -0.08493, -0.3064, -0.9505, -0.03885, 0.3083, -0.9507, -0.04086, 0.3074, -0.9504, -0.03962, 0.3086, -0.9504, -0.03962, 0.3086, 0.05342, 0.9951, 0.08338, 0.04516, 0.9944, 0.09526, 0.05691, 0.9937, 0.09639, 0.05858, 0.9938, 0.09421, 0.9656, 0.1939, 0.1734, 0.9669, 0.1887, 0.1715, 0.9659, 0.1934, 0.1721, 0.9656, 0.1939, 0.1734, 0.1751, 0.9845, 0.008702, 0.1771, 0.9842, 0.006583, 0.166, 0.9861, 0.003988, 0.1713, 0.9851, 0.01585, -0.348, 0.02719, -0.9371, -0.3619, -0.004965, -0.9322, -0.3575, 0.0312, -0.9334, -0.348, 0.02719, -0.9371, 0.1251, 0.987, 0.1013, 0.125, 0.9884, 0.0865, 0.1248, 0.9867, 0.1037, 0.1264, 0.9883, 0.08544, -0.46, 0.03741, 0.8871, -0.4571, 0.0336, 0.8888, -0.4634, 0.04614, 0.8849, -0.46, 0.03741, 0.8871, -0.9468, -0.0469, 0.3183, -0.9476, -0.04458, 0.3164, -0.9463, -0.04824, 0.3196, -0.9463, -0.04824, 0.3196, -0.943, -0.1053, -0.3156, -0.943, -0.1053, -0.3156, -0.9394, -0.1098, -0.3249, -0.9366, -0.122, -0.3286, 0.5443, 0.1163, 0.8308, 0.5499, 0.1297, 0.8251, 0.542, 0.1157, 0.8324, 0.5392, 0.1308, 0.832, 0.9738, 0.1383, 0.1807, 0.9726, 0.1406, 0.1851, 0.9741, 0.14, 0.1773, 0.9744, 0.1415, 0.1748, -0.4518, 0.09288, 0.8873, -0.4475, 0.09809, 0.8889, -0.4527, 0.1071, 0.8852, -0.4573, 0.09421, 0.8843, -0.3286, -0.008573, -0.9444, -0.3097, 0.0001446, -0.9508, -0.3737, -0.0104, -0.9275, -0.3545, 0.01437, -0.935, 0.3926, 0.01263, -0.9196, 0.3824, 0.02242, -0.9237, 0.3659, -0.02937, -0.9302, 0.3887, 0.05308, -0.9198, 0.8577, 0.04888, -0.5118, 0.857, 0.05012, -0.5129, 0.857, 0.03906, -0.5139, 0.8623, 0.06649, -0.5019, -0.9456, -0.04523, -0.3221, -0.9467, -0.05509, -0.3174, -0.9456, -0.04523, -0.3221, -0.9456, -0.04523, -0.3221, 0.1326, 0.9846, -0.1139, 0.07489, 0.9951, -0.06413, 0.1233, 0.9909, -0.0543, 0.1348, 0.989, -0.06005, 0.8511, 0.1637, -0.4989, 0.8515, 0.1623, -0.4985, 0.8399, 0.175, -0.5138, 0.8511, 0.1637, -0.4989, 0.179, 0.9828, -0.04618, 0.1652, 0.9853, -0.04414, 0.172, 0.9843, -0.04068, 0.1712, 0.9845, -0.03893, 0.00528, 0.999, -0.04529, 0.00528, 0.999, -0.04529, 0.02499, 0.9987, -0.04425, 0.001837, 0.9978, -0.06617, -0.9458, -0.03783, 0.3226, -0.9458, -0.03783, 0.3226, -0.9448, -0.03403, 0.3259, -0.9458, -0.03783, 0.3226, 0.001641, 0.9991, 0.04317, -0.0006809, 0.999, 0.0445, 0.00115, 0.999, 0.04507, 0.00115, 0.999, 0.04507, 0.3588, 0.1114, -0.9267, 0.3478, 0.09354, -0.9329, 0.3275, 0.1246, -0.9366, 0.3588, 0.1114, -0.9267])] * 3)])
me_mesh_001 = bpy.data.meshes.new('Mesh.001')
me_mesh_001.from_pydata([(-256.4, -43.15, -149.7), (-256.5, -43.16, 227.0), (-15.69, -77.35, 227.0), (-114.9, -127.6, 292.9), (39.5, 58.38, 292.9), (73.25, -158.9, 38.65), (141.9, 170.2, -206.2), (-114.7, -127.5, -215.6), (-304.1, 163.1, -215.6), (-294.0, -54.08, 21.11), (-304.1, 163.1, 292.9), (-77.57, 113.9, -316.0), (-336.3, 165.7, 38.65), (-90.64, 113.7, 377.6), (64.4, 64.64, 38.65), (250.7, 167.6, -144.0), (-37.82, 286.4, -300.3), (292.2, 306.4, -215.6), (-173.8, 444.8, -215.6), (118.9, 453.5, -149.7), (-217.6, 461.1, 38.65), (141.7, 486.0, 38.65), (-173.8, 444.8, 292.9), (118.6, 453.9, 227.0), (-37.81, 286.3, 388.8), (292.2, 306.4, 305.6), (53.58, 135.8, 265.3), (249.5, 162.1, 227.0), (103.4, 127.3, 38.65), (264.1, 141.4, 38.65), (336.3, 328.7, 38.65), (177.9, -29.46, -259.0), (104.7, -118.8, -190.1), (-23.71, -134.3, -294.4), (21.85, 24.13, -388.8), (65.4, -140.0, -94.51), (123.8, 27.1, -153.8), (128.7, 204.9, -254.5), (18.46, 204.9, -325.1), (176.6, 139.7, -314.1), (100.5, 191.0, -364.0), (150.8, 167.1, -264.7), (5.279, 190.9, -277.4), (72.71, -272.3, -106.0), (-68.49, -254.5, -199.7), (7.599, -249.2, 142.7), (91.45, -273.3, -2.983), (-68.49, -254.5, 208.8), (-185.2, -229.9, 142.7), (-227.8, -218.2, -2.983), (-185.2, -229.9, -148.7), (36.79, -256.5, 218.1), (151.5, -272.6, 27.7), (-65.63, -246.0, 256.5), (-212.1, -238.9, 201.9), (-272.2, -228.3, 27.07), (-59.71, -256.4, -227.5), (-212.1, -238.9, -147.8), (126.7, -269.7, -106.9), (63.19, -487.5, 212.3), (185.0, -485.9, 11.17), (-54.92, -476.8, 285.6), (-202.6, -468.8, 211.7), (-266.2, -469.1, 10.5), (-54.92, -476.8, -259.3), (-202.6, -467.3, -191.9), (159.5, -480.0, -132.2), (48.34, -482.9, 196.8), (161.1, -486.6, 10.95), (-68.07, -470.7, 264.5), (-197.2, -466.2, 196.2), (-256.0, -472.4, 10.33), (-68.07, -470.7, -239.0), (-197.2, -466.2, -176.7), (137.3, -482.4, -121.5), (-272.0, 312.8, -215.6), (-314.1, 339.6, 38.65), (-272.0, 312.8, 292.9), (-83.19, 209.5, 377.6), (118.1, 307.8, 352.6), (-26.96, 500.2, 259.9), (-38.58, 518.6, 38.65), (-26.85, 500.1, -182.6), (122.9, 324.2, -258.0), (119.2, 136.1, 279.7), (46.22, -514.8, 196.3), (159.0, -518.6, 10.47), (-70.19, -502.6, 264.0), (-199.3, -498.1, 195.7), (-258.1, -504.3, 9.855), (-199.3, -498.1, -177.2), (-70.19, -502.6, -239.4), (135.2, -514.4, -121.9), (10.95, -499.1, 104.8), (66.98, -502.9, 11.88), (-36.78, -505.6, 138.6), (-33.93, -488.8, 13.8), (-111.8, -490.8, 104.5), (-141.2, -493.9, 11.57), (-36.78, -505.6, -113.0), (-111.8, -490.8, -81.92), (55.41, -498.9, -54.31), (46.67, -294.2, 226.8), (168.3, -307.6, 25.08), (-63.77, -283.1, 273.9), (-217.5, -275.4, 212.8), (-58.74, -291.9, -245.4), (-217.5, -275.2, -164.3), (142.2, -303.9, -117.7), (-281.2, -266.6, 24.41), (36.94, -257.5, 218.2), (151.7, -273.6, 27.69), (-65.52, -247.0, 256.6), (-212.1, -239.8, 201.9), (-272.1, -229.3, 27.06), (-212.1, -239.8, -147.8), (-59.59, -257.3, -227.6), (126.9, -270.6, -107.0), (155.5, -305.3, 24.47), (-208.6, -274.7, -154.2), (130.9, -301.8, -110.3), (40.77, -292.7, 214.8), (-63.47, -282.2, 259.3), (-208.6, -275.0, 201.7), (-58.71, -290.5, -230.8), (-268.7, -266.6, 23.84)], [], [(83, 6, 16), (31, 32, 33, 34), (11, 7, 0, 8), (82, 83, 16, 18), (81, 82, 18, 20), (8, 0, 9, 12), (12, 9, 1, 10), (80, 81, 20, 22), (79, 80, 22, 24), (10, 1, 3, 13), (13, 3, 2, 4), (26, 84, 79, 24), (27, 84, 28, 29), (4, 2, 5, 14), (36, 35, 32, 31), (29, 28, 6, 15), (27, 29, 30, 25), (29, 15, 17, 30), (30, 17, 19, 21), (25, 30, 21, 23), (6, 42, 16), (11, 75, 18, 16), (75, 76, 20, 18), (76, 77, 22, 20), (77, 78, 24, 22), (78, 4, 26, 24), (4, 14, 28, 26), (14, 6, 28), (7, 11, 34, 33), (38, 37, 40), (14, 5, 35, 36), (38, 42, 6, 37), (41, 36, 31, 39), (31, 34, 40, 39), (34, 11, 38, 40), (6, 36, 41, 37), (6, 14, 36), (11, 42, 38), (16, 42, 11), (40, 37, 41, 39), (32, 35, 43), (33, 32, 43, 44), (5, 2, 45, 46), (2, 3, 47, 45), (3, 1, 48, 47), (1, 9, 49, 48), (9, 0, 50, 49), (0, 7, 44, 50), (35, 5, 46, 43), (7, 33, 44), (46, 45, 51, 52), (45, 47, 53, 51), (47, 48, 54, 53), (48, 49, 55, 54), (49, 50, 57, 55), (50, 44, 56, 57), (43, 46, 52, 58), (44, 43, 58, 56), (103, 102, 59, 60), (102, 104, 61, 59), (104, 105, 62, 61), (107, 106, 64, 65), (108, 103, 60, 66), (60, 59, 67, 68), (59, 61, 69, 67), (61, 62, 70, 69), (62, 63, 71, 70), (63, 65, 73, 71), (65, 64, 72, 73), (66, 60, 68, 74), (64, 66, 74, 72), (71, 73, 90, 89), (68, 67, 85, 86), (67, 69, 87, 85), (72, 74, 92, 91), (69, 70, 88, 87), (70, 71, 89, 88), (73, 72, 91, 90), (74, 68, 86, 92), (11, 8, 75), (8, 12, 76, 75), (12, 10, 77, 76), (10, 13, 78, 77), (13, 4, 78), (25, 79, 84, 27), (23, 80, 79, 25), (21, 81, 80, 23), (19, 82, 81, 21), (17, 83, 82, 19), (15, 6, 83, 17), (28, 84, 26), (94, 93, 95, 96), (96, 95, 97, 98), (99, 96, 98, 100), (101, 94, 96, 99), (86, 85, 93, 94), (85, 87, 95, 93), (87, 88, 97, 95), (88, 89, 98, 97), (89, 90, 100, 98), (90, 91, 99, 100), (92, 86, 94, 101), (91, 92, 101, 99), (106, 108, 66, 64), (105, 104, 122, 123), (56, 58, 117, 116), (63, 62, 105, 109), (65, 63, 109, 107), (106, 107, 119, 124), (58, 52, 111, 117), (103, 108, 120, 118), (53, 54, 113, 112), (108, 106, 124, 120), (57, 56, 116, 115), (119, 125, 114, 115), (125, 123, 113, 114), (116, 117, 120, 124), (117, 111, 118, 120), (115, 116, 124, 119), (112, 113, 123, 122), (110, 112, 122, 121), (111, 110, 121, 118), (54, 55, 114, 113), (104, 102, 121, 122), (52, 51, 110, 111), (102, 103, 118, 121), (109, 105, 123, 125), (55, 57, 115, 114), (107, 109, 125, 119), (51, 53, 112, 110)])
me_mesh_001.polygons.foreach_set('use_smooth', [True] * 130)
_k = set([(0, 7), (0, 8), (0, 9), (0, 50), (1, 3), (1, 9), (1, 10), (1, 48), (2, 3), (2, 4), (2, 5), (2, 45), (3, 13), (3, 47), (4, 13), (4, 14), (4, 26), (4, 78), (5, 14), (5, 35), (5, 46), (6, 14), (6, 15), (6, 16), (6, 28), (6, 36), (6, 37), (6, 42), (6, 83), (7, 11), (7, 33), (7, 44), (8, 11), (8, 12), (8, 75), (9, 12), (9, 49), (10, 12), (10, 13), (10, 77), (11, 16), (11, 34), (11, 38), (11, 42), (11, 75), (12, 76), (13, 78), (14, 28), (14, 36), (15, 17), (15, 29), (16, 18), (16, 42), (16, 83), (17, 19), (17, 30), (17, 83), (18, 20), (18, 75), (18, 82), (19, 21), (19, 82), (20, 22), (20, 76), (20, 81), (21, 23), (21, 30), (21, 81), (22, 24), (22, 77), (22, 80), (23, 25), (23, 80), (24, 26), (24, 78), (24, 79), (25, 27), (25, 30), (25, 79), (26, 28), (26, 84), (27, 29), (27, 84), (28, 29), (28, 84), (29, 30), (31, 32), (31, 34), (31, 36), (31, 39), (32, 33), (32, 35), (32, 43), (33, 34), (33, 44), (34, 40), (35, 36), (35, 43), (36, 41), (37, 38), (37, 40), (37, 41), (38, 40), (38, 42), (39, 40), (39, 41), (43, 44), (43, 46), (43, 58), (44, 50), (44, 56), (45, 46), (45, 47), (45, 51), (46, 52), (47, 48), (47, 53), (48, 49), (48, 54), (49, 50), (49, 55), (50, 57), (51, 52), (51, 53), (51, 110), (52, 58), (52, 111), (53, 54), (53, 112), (54, 55), (54, 113), (55, 57), (55, 114), (56, 57), (56, 58), (56, 116), (57, 115), (58, 117), (59, 60), (59, 61), (59, 67), (59, 102), (60, 66), (60, 68), (60, 103), (61, 62), (61, 69), (61, 104), (62, 63), (62, 70), (62, 105), (63, 65), (63, 71), (63, 109), (64, 65), (64, 66), (64, 72), (64, 106), (65, 73), (65, 107), (66, 74), (66, 108), (67, 68), (67, 69), (67, 85), (68, 74), (68, 86), (69, 70), (69, 87), (70, 71), (70, 88), (71, 73), (71, 89), (72, 73), (72, 74), (72, 91), (73, 90), (74, 92), (75, 76), (76, 77), (77, 78), (79, 80), (79, 84), (80, 81), (81, 82), (82, 83), (85, 86), (85, 87), (85, 93), (86, 92), (86, 94), (87, 88), (88, 89), (88, 97), (89, 90), (90, 91), (90, 100), (91, 92), (91, 99), (92, 101), (93, 94), (93, 95), (94, 96), (94, 101), (95, 96), (95, 97), (96, 98), (96, 99), (97, 98), (98, 100), (99, 100), (99, 101), (102, 103), (102, 104), (102, 121), (103, 108), (103, 118), (104, 105), (104, 122), (105, 109), (106, 107), (106, 108), (106, 124), (107, 109), (107, 119), (108, 120), (109, 125), (110, 111), (110, 112), (110, 121), (111, 117), (111, 118), (112, 113), (112, 122), (113, 114), (113, 123), (114, 125), (115, 116), (115, 119), (116, 117), (116, 124), (117, 120), (118, 120), (118, 121), (119, 124), (119, 125), (120, 124), (121, 122), (122, 123), (123, 125)])
me_mesh_001.attributes.new('sharp_edge', 'BOOLEAN', 'EDGE').data.foreach_set('value', [ (min(e.vertices), max(e.vertices)) in _k for e in me_mesh_001.edges])
_uv = me_mesh_001.uv_layers.new(name='map1')
_uv.uv.foreach_set('vector', [0.8862, 0.6579, 0.8622, 0.5865, 0.9058, 0.6404, 0.8866, 0.4941, 0.8547, 0.4527, 0.9031, 0.4455, 0.9468, 0.5189, 0.913, 0.5605, 0.8665, 0.4486, 0.836, 0.4877, 0.8665, 0.5833, 0.8513, 0.7394, 0.8862, 0.6579, 0.9058, 0.6404, 0.8665, 0.7138, 0.7487, 0.748, 0.8513, 0.7394, 0.8665, 0.7138, 0.7487, 0.7213, 0.8665, 0.5833, 0.836, 0.4877, 0.7569, 0.4827, 0.7487, 0.5845, 0.7487, 0.5845, 0.7569, 0.4827, 0.6615, 0.4877, 0.6309, 0.5833, 0.6462, 0.7395, 0.7487, 0.748, 0.7487, 0.7213, 0.6309, 0.7138, 0.6033, 0.6503, 0.6462, 0.7395, 0.6309, 0.7138, 0.5865, 0.6404, 0.6309, 0.5833, 0.6615, 0.4877, 0.6309, 0.4486, 0.5917, 0.5604, 0.5917, 0.5604, 0.6309, 0.4486, 0.6615, 0.4719, 0.6309, 0.5348, 0.6437, 0.5706, 0.6371, 0.5708, 0.6033, 0.6503, 0.5865, 0.6404, 0.6615, 0.5828, 0.6371, 0.5708, 0.7487, 0.5667, 0.7487, 0.5732, 0.1339, 0.7907, 0.1644, 0.7278, 0.2517, 0.69, 0.2517, 0.7936, 0.3408, 0.7762, 0.3134, 0.6988, 0.3576, 0.7086, 0.3895, 0.75, 0.7487, 0.5732, 0.7487, 0.5667, 0.8622, 0.5865, 0.8334, 0.5854, 0.6615, 0.5828, 0.7487, 0.5732, 0.7487, 0.66, 0.6251, 0.6497, 0.7487, 0.5732, 0.8334, 0.5854, 0.8665, 0.6497, 0.7487, 0.66, 0.7487, 0.66, 0.8665, 0.6497, 0.836, 0.7178, 0.7487, 0.7329, 0.6251, 0.6497, 0.7487, 0.66, 0.7487, 0.7329, 0.6615, 0.718, 0.8622, 0.5865, 0.8952, 0.5961, 0.9058, 0.6404, 0.913, 0.5605, 0.8665, 0.6526, 0.8665, 0.7138, 0.9058, 0.6404, 0.8665, 0.6526, 0.7487, 0.6651, 0.7487, 0.7213, 0.8665, 0.7138, 0.7487, 0.6651, 0.6309, 0.6526, 0.6309, 0.7138, 0.7487, 0.7213, 0.6309, 0.6526, 0.5917, 0.6048, 0.5865, 0.6404, 0.6309, 0.7138, 0.5917, 0.6048, 0.6309, 0.5348, 0.6437, 0.5706, 0.5865, 0.6404, 0.1339, 0.7907, 0.2517, 0.7936, 0.2517, 0.8226, 0.1466, 0.8265, 0.2517, 0.7936, 0.3651, 0.8425, 0.2517, 0.8226, 0.8665, 0.4486, 0.913, 0.5605, 0.9468, 0.5189, 0.9031, 0.4455, 0.9173, 0.6026, 0.8845, 0.6027, 0.9353, 0.5962, 0.2517, 0.7936, 0.2517, 0.69, 0.3134, 0.6988, 0.3408, 0.7762, 0.9173, 0.6026, 0.8952, 0.5961, 0.8622, 0.5865, 0.8845, 0.6027, 0.8893, 0.5851, 0.8379, 0.5203, 0.8866, 0.4941, 0.9122, 0.5724, 0.8866, 0.4941, 0.9468, 0.5189, 0.9353, 0.5962, 0.9122, 0.5724, 0.9468, 0.5189, 0.913, 0.5605, 0.9173, 0.6026, 0.9353, 0.5962, 0.8622, 0.5865, 0.8379, 0.5203, 0.8893, 0.5851, 0.8845, 0.6027, 0.3651, 0.8425, 0.2517, 0.7936, 0.3408, 0.7762, 0.913, 0.5605, 0.8952, 0.5961, 0.9173, 0.6026, 0.9058, 0.6404, 0.8952, 0.5961, 0.913, 0.5605, 0.9353, 0.5962, 0.8845, 0.6027, 0.8893, 0.5851, 0.9122, 0.5724, 0.3576, 0.7086, 0.3134, 0.6988, 0.3187, 0.6375, 0.9031, 0.4455, 0.8547, 0.4527, 0.8158, 0.3816, 0.8592, 0.3898, 0.2517, 0.69, 0.1644, 0.7278, 0.2035, 0.6482, 0.271, 0.637, 0.6615, 0.4719, 0.6309, 0.4486, 0.6699, 0.3898, 0.7005, 0.3923, 0.6309, 0.4486, 0.6615, 0.4877, 0.7005, 0.4012, 0.6699, 0.3898, 0.6615, 0.4877, 0.7569, 0.4827, 0.768, 0.4066, 0.7005, 0.4012, 0.7569, 0.4827, 0.836, 0.4877, 0.8355, 0.4012, 0.768, 0.4066, 0.836, 0.4877, 0.8665, 0.4486, 0.8592, 0.3898, 0.8355, 0.4012, 0.3134, 0.6988, 0.2517, 0.69, 0.271, 0.637, 0.3187, 0.6375, 0.8665, 0.4486, 0.9031, 0.4455, 0.8592, 0.3898, 0.2906, 0.2581, 0.2231, 0.2692, 0.1882, 0.2658, 0.2764, 0.2584, 0.2231, 0.2692, 0.1925, 0.2668, 0.1704, 0.2707, 0.1882, 0.2658, 0.1925, 0.2668, 0.2231, 0.2782, 0.1957, 0.274, 0.1704, 0.2707, 0.2231, 0.2782, 0.2906, 0.2836, 0.2767, 0.2789, 0.1957, 0.274, 0.2906, 0.2836, 0.3581, 0.2782, 0.3577, 0.274, 0.2767, 0.2789, 0.3581, 0.2782, 0.3818, 0.2668, 0.3947, 0.2659, 0.3577, 0.274, 0.3384, 0.2585, 0.2906, 0.2581, 0.2764, 0.2584, 0.3388, 0.2597, 0.3818, 0.2668, 0.3384, 0.2585, 0.3388, 0.2597, 0.3947, 0.2659, 0.755, 0.3652, 0.6616, 0.3714, 0.6683, 0.2818, 0.7615, 0.2826, 0.6616, 0.3714, 0.6398, 0.3765, 0.6343, 0.2868, 0.6683, 0.2818, 0.6398, 0.3765, 0.668, 0.3801, 0.6686, 0.2905, 0.6343, 0.2868, 0.8428, 0.3802, 0.8804, 0.3725, 0.8868, 0.2868, 0.8556, 0.2912, 0.8212, 0.3669, 0.755, 0.3652, 0.7615, 0.2826, 0.8279, 0.2853, 0.7615, 0.2826, 0.6683, 0.2818, 0.6755, 0.284, 0.7616, 0.2823, 0.6683, 0.2818, 0.6343, 0.2868, 0.6441, 0.2896, 0.6755, 0.284, 0.6343, 0.2868, 0.6686, 0.2905, 0.6757, 0.2917, 0.6441, 0.2896, 0.6686, 0.2905, 0.7618, 0.2904, 0.7619, 0.2889, 0.6757, 0.2917, 0.7618, 0.2904, 0.8556, 0.2912, 0.8485, 0.2917, 0.7619, 0.2889, 0.8556, 0.2912, 0.8868, 0.2868, 0.8774, 0.2896, 0.8485, 0.2917, 0.8279, 0.2853, 0.7615, 0.2826, 0.7616, 0.2823, 0.8229, 0.2842, 0.8868, 0.2868, 0.8279, 0.2853, 0.8229, 0.2842, 0.8774, 0.2896, 0.2845, 0.1658, 0.3711, 0.1687, 0.3713, 0.1539, 0.2847, 0.151, 0.2842, 0.1592, 0.1981, 0.161, 0.1983, 0.1462, 0.2844, 0.1444, 0.1981, 0.161, 0.1667, 0.1666, 0.1669, 0.1518, 0.1983, 0.1462, 0.4, 0.1666, 0.3455, 0.1612, 0.3458, 0.1464, 0.4002, 0.1518, 0.1667, 0.1666, 0.1984, 0.1687, 0.1986, 0.1539, 0.1669, 0.1518, 0.1984, 0.1687, 0.2845, 0.1658, 0.2847, 0.151, 0.1986, 0.1539, 0.3711, 0.1687, 0.4, 0.1666, 0.4002, 0.1518, 0.3713, 0.1539, 0.3455, 0.1612, 0.2842, 0.1592, 0.2844, 0.1444, 0.3458, 0.1464, 0.913, 0.5605, 0.8665, 0.5833, 0.8665, 0.6526, 0.8665, 0.5833, 0.7487, 0.5845, 0.7487, 0.6651, 0.8665, 0.6526, 0.7487, 0.5845, 0.6309, 0.5833, 0.6309, 0.6526, 0.7487, 0.6651, 0.6309, 0.5833, 0.5917, 0.5604, 0.5917, 0.6048, 0.6309, 0.6526, 0.5917, 0.5604, 0.6309, 0.5348, 0.5917, 0.6048, 0.6251, 0.6497, 0.6033, 0.6503, 0.6371, 0.5708, 0.6615, 0.5828, 0.6615, 0.718, 0.6462, 0.7395, 0.6033, 0.6503, 0.6251, 0.6497, 0.7487, 0.7329, 0.7487, 0.748, 0.6462, 0.7395, 0.6615, 0.718, 0.836, 0.7178, 0.8513, 0.7394, 0.7487, 0.748, 0.7487, 0.7329, 0.8665, 0.6497, 0.8862, 0.6579, 0.8513, 0.7394, 0.836, 0.7178, 0.8334, 0.5854, 0.8622, 0.5865, 0.8862, 0.6579, 0.8665, 0.6497, 0.7487, 0.5667, 0.6371, 0.5708, 0.6437, 0.5706, 0.2838, 0.1517, 0.2407, 0.1534, 0.225, 0.1504, 0.2829, 0.1582, 0.2829, 0.1582, 0.225, 0.1504, 0.2408, 0.1573, 0.2839, 0.1559, 0.3416, 0.1504, 0.2829, 0.1582, 0.2839, 0.1559, 0.3272, 0.1573, 0.3144, 0.1535, 0.2838, 0.1517, 0.2829, 0.1582, 0.3416, 0.1504, 0.2844, 0.1444, 0.1983, 0.1462, 0.2407, 0.1534, 0.2838, 0.1517, 0.1983, 0.1462, 0.1669, 0.1518, 0.225, 0.1504, 0.2407, 0.1534, 0.1669, 0.1518, 0.1986, 0.1539, 0.2408, 0.1573, 0.225, 0.1504, 0.1986, 0.1539, 0.2847, 0.151, 0.2839, 0.1559, 0.2408, 0.1573, 0.2847, 0.151, 0.3713, 0.1539, 0.3272, 0.1573, 0.2839, 0.1559, 0.3713, 0.1539, 0.4002, 0.1518, 0.3416, 0.1504, 0.3272, 0.1573, 0.3458, 0.1464, 0.2844, 0.1444, 0.2838, 0.1517, 0.3144, 0.1535, 0.4002, 0.1518, 0.3458, 0.1464, 0.3144, 0.1535, 0.3416, 0.1504, 0.8804, 0.3725, 0.8212, 0.3669, 0.8279, 0.2853, 0.8868, 0.2868, 0.668, 0.3801, 0.6398, 0.3765, 0.6465, 0.3769, 0.6732, 0.3803, 0.3947, 0.2659, 0.3388, 0.2597, 0.3388, 0.2593, 0.3947, 0.2655, 0.7618, 0.2904, 0.6686, 0.2905, 0.668, 0.3801, 0.7553, 0.3842, 0.8556, 0.2912, 0.7618, 0.2904, 0.7553, 0.3842, 0.8428, 0.3802, 0.8804, 0.3725, 0.8428, 0.3802, 0.8381, 0.3804, 0.8736, 0.3731, 0.3388, 0.2597, 0.2764, 0.2584, 0.2764, 0.2579, 0.3388, 0.2593, 0.755, 0.3652, 0.8212, 0.3669, 0.8178, 0.3679, 0.7553, 0.3663, 0.1704, 0.2707, 0.1957, 0.274, 0.1957, 0.2736, 0.1704, 0.2702, 0.8212, 0.3669, 0.8804, 0.3725, 0.8736, 0.3731, 0.8178, 0.3679, 0.3577, 0.274, 0.3947, 0.2659, 0.3947, 0.2655, 0.3577, 0.2736, 0.3607, 0.2574, 0.2782, 0.2612, 0.2767, 0.2784, 0.3577, 0.2736, 0.2782, 0.2612, 0.1958, 0.2573, 0.1957, 0.2736, 0.2767, 0.2784, 0.3947, 0.2655, 0.3388, 0.2593, 0.3404, 0.2448, 0.3962, 0.2501, 0.3388, 0.2593, 0.2764, 0.2579, 0.2779, 0.2432, 0.3404, 0.2448, 0.3577, 0.2736, 0.3947, 0.2655, 0.3962, 0.2501, 0.3607, 0.2574, 0.1704, 0.2702, 0.1957, 0.2736, 0.1958, 0.2573, 0.1691, 0.2539, 0.1882, 0.2654, 0.1704, 0.2702, 0.1691, 0.2539, 0.1897, 0.2491, 0.2764, 0.2579, 0.1882, 0.2654, 0.1897, 0.2491, 0.2779, 0.2432, 0.1957, 0.274, 0.2767, 0.2789, 0.2767, 0.2784, 0.1957, 0.2736, 0.6398, 0.3765, 0.6616, 0.3714, 0.6671, 0.3721, 0.6465, 0.3769, 0.2764, 0.2584, 0.1882, 0.2658, 0.1882, 0.2654, 0.2764, 0.2579, 0.6616, 0.3714, 0.755, 0.3652, 0.7553, 0.3663, 0.6671, 0.3721, 0.7553, 0.3842, 0.668, 0.3801, 0.6732, 0.3803, 0.7556, 0.3842, 0.2767, 0.2789, 0.3577, 0.274, 0.3577, 0.2736, 0.2767, 0.2784, 0.8428, 0.3802, 0.7553, 0.3842, 0.7556, 0.3842, 0.8381, 0.3804, 0.1882, 0.2658, 0.1704, 0.2707, 0.1704, 0.2702, 0.1882, 0.2654])
me_mesh_001.materials.append(mat_glove_material_001)
me_mesh_001.use_remesh_fix_poles = True
me_mesh_001.use_remesh_preserve_attributes = False
me_mesh_001.update()
me_mesh_001.normals_split_custom_set([tuple(v) for v in zip(*[iter([0.3044, -0.2696, -0.9136, 0.3044, -0.2696, -0.9136, 0.3044, -0.2696, -0.9136, 0.4408, -0.6316, -0.6379, 0.4408, -0.6316, -0.6379, 0.4408, -0.6316, -0.6379, 0.4408, -0.6316, -0.6379, -0.483, -0.3149, -0.817, -0.483, -0.3149, -0.817, -0.483, -0.3149, -0.817, -0.483, -0.3149, -0.817, 0.0695, 0.4785, -0.8753, 0.0695, 0.4785, -0.8753, 0.0695, 0.4785, -0.8753, 0.0695, 0.4785, -0.8753, -0.3154, 0.943, -0.1058, -0.3154, 0.943, -0.1058, -0.3154, 0.943, -0.1058, -0.3154, 0.943, -0.1058, -0.9615, -0.2218, -0.1621, -0.9615, -0.2218, -0.1621, -0.9615, -0.2218, -0.1621, -0.9615, -0.2218, -0.1621, -0.961, -0.2325, 0.1498, -0.961, -0.2325, 0.1498, -0.961, -0.2325, 0.1498, -0.961, -0.2325, 0.1498, -0.3158, 0.9429, 0.1055, -0.3158, 0.9429, 0.1055, -0.3158, 0.9429, 0.1055, -0.3158, 0.9429, 0.1055, 0.06542, 0.5126, 0.8562, 0.06542, 0.5126, 0.8562, 0.06542, 0.5126, 0.8562, 0.06542, 0.5126, 0.8562, -0.4669, -0.3039, 0.8304, -0.4669, -0.3039, 0.8304, -0.4669, -0.3039, 0.8304, -0.4669, -0.3039, 0.8304, 0.4943, -0.4104, 0.7663, 0.4943, -0.4104, 0.7663, 0.4943, -0.4104, 0.7663, 0.4943, -0.4104, 0.7663, 0.133, -0.4876, 0.8629, 0.133, -0.4876, 0.8629, 0.133, -0.4876, 0.8629, 0.133, -0.4876, 0.8629, 0.1483, -0.9866, 0.06733, 0.1483, -0.9866, 0.06733, 0.1483, -0.9866, 0.06733, 0.1483, -0.9866, 0.06733, 0.9466, -0.1721, 0.2728, 0.9466, -0.1721, 0.2728, 0.9466, -0.1721, 0.2728, 0.9466, -0.1721, 0.2728, 0.8679, -0.2239, 0.4434, 0.8679, -0.2239, 0.4434, 0.8679, -0.2239, 0.4434, 0.8679, -0.2239, 0.4434, 0.07788, -0.9849, -0.1544, 0.07788, -0.9849, -0.1544, 0.07788, -0.9849, -0.1544, 0.07788, -0.9849, -0.1544, 0.929, -0.3505, 0.1185, 0.929, -0.3505, 0.1185, 0.929, -0.3505, 0.1185, 0.929, -0.3505, 0.1185, 0.9279, -0.3513, -0.1251, 0.9279, -0.3513, -0.1251, 0.9279, -0.3513, -0.1251, 0.9279, -0.3513, -0.1251, 0.606, 0.773, -0.1874, 0.606, 0.773, -0.1874, 0.606, 0.773, -0.1874, 0.606, 0.773, -0.1874, 0.6037, 0.7762, 0.1819, 0.6037, 0.7762, 0.1819, 0.6037, 0.7762, 0.1819, 0.6037, 0.7762, 0.1819, 0.4615, -0.005014, -0.8871, 0.4615, -0.005014, -0.8871, 0.4615, -0.005014, -0.8871, -0.315, 0.1904, -0.9298, -0.315, 0.1904, -0.9298, -0.315, 0.1904, -0.9298, -0.315, 0.1904, -0.9298, -0.7799, 0.5987, -0.1825, -0.7799, 0.5987, -0.1825, -0.7799, 0.5987, -0.1825, -0.7799, 0.5987, -0.1825, -0.7799, 0.5987, 0.1825, -0.7799, 0.5987, 0.1825, -0.7799, 0.5987, 0.1825, -0.7799, 0.5987, 0.1825, -0.353, 0.1937, 0.9154, -0.353, 0.1937, 0.9154, -0.353, 0.1937, 0.9154, -0.353, 0.1937, 0.9154, 0.5824, -0.1394, 0.8008, 0.5824, -0.1394, 0.8008, 0.5824, -0.1394, 0.8008, 0.5824, -0.1394, 0.8008, 0.9342, -0.3251, 0.1466, 0.9342, -0.3251, 0.1466, 0.9342, -0.3251, 0.1466, 0.9342, -0.3251, 0.1466, 0.8484, -0.5278, 0.0412, 0.8484, -0.5278, 0.0412, 0.8484, -0.5278, 0.0412, -0.6719, -0.2074, -0.711, -0.6719, -0.2074, -0.711, -0.6719, -0.2074, -0.711, -0.6719, -0.2074, -0.711, 0.09523, 0.9842, -0.1493, 0.09523, 0.9842, -0.1493, 0.09523, 0.9842, -0.1493, 0.9818, -0.1001, 0.1612, 0.9818, -0.1001, 0.1612, 0.9818, -0.1001, 0.1612, 0.9818, -0.1001, 0.1612, -0.1827, 0.8763, 0.4458, -0.1827, 0.8763, 0.4458, -0.1827, 0.8763, 0.4458, -0.1827, 0.8763, 0.4458, 0.9083, 0.137, 0.3952, 0.9083, 0.137, 0.3952, 0.9083, 0.137, 0.3952, 0.9083, 0.137, 0.3952, 0.5423, -0.1985, -0.8164, 0.5423, -0.1985, -0.8164, 0.5423, -0.1985, -0.8164, 0.5423, -0.1985, -0.8164, -0.3685, 0.303, -0.8788, -0.3685, 0.303, -0.8788, -0.3685, 0.303, -0.8788, -0.3685, 0.303, -0.8788, 0.9877, 0.05569, 0.1462, 0.9877, 0.05569, 0.1462, 0.9877, 0.05569, 0.1462, 0.9877, 0.05569, 0.1462, 0.9548, -0.01231, 0.2971, 0.9548, -0.01231, 0.2971, 0.9548, -0.01231, 0.2971, -0.6863, 0.727, 0.02403, -0.6863, 0.727, 0.02403, -0.6863, 0.727, 0.02403, 0.4367, -0.01917, -0.8994, 0.4367, -0.01917, -0.8994, 0.4367, -0.01917, -0.8994, 0.7011, 0.6875, -0.1893, 0.7011, 0.6875, -0.1893, 0.7011, 0.6875, -0.1893, 0.7011, 0.6875, -0.1893, 0.9233, 0.01767, 0.3837, 0.9233, 0.01767, 0.3837, 0.9233, 0.01767, 0.3837, 0.4835, -0.5698, -0.6645, 0.4835, -0.5698, -0.6645, 0.4835, -0.5698, -0.6645, 0.4835, -0.5698, -0.6645, 0.874, -0.08385, 0.4786, 0.874, -0.08385, 0.4786, 0.874, -0.08385, 0.4786, 0.874, -0.08385, 0.4786, 0.6323, -0.2631, 0.7287, 0.6323, -0.2631, 0.7287, 0.6323, -0.2631, 0.7287, 0.6323, -0.2631, 0.7287, -0.5525, -0.5456, 0.6302, -0.5525, -0.5456, 0.6302, -0.5525, -0.5456, 0.6302, -0.5525, -0.5456, 0.6302, -0.8893, -0.4105, 0.2016, -0.8893, -0.4105, 0.2016, -0.8893, -0.4105, 0.2016, -0.8893, -0.4105, 0.2016, -0.9113, -0.3416, -0.2299, -0.9113, -0.3416, -0.2299, -0.9113, -0.3416, -0.2299, -0.9113, -0.3416, -0.2299, -0.4786, -0.2248, -0.8488, -0.4786, -0.2248, -0.8488, -0.4786, -0.2248, -0.8488, -0.4786, -0.2248, -0.8488, 0.9872, 0.1238, -0.1008, 0.9872, 0.1238, -0.1008, 0.9872, 0.1238, -0.1008, 0.9872, 0.1238, -0.1008, -0.6344, -0.3189, -0.7041, -0.6344, -0.3189, -0.7041, -0.6344, -0.3189, -0.7041, 0.1264, 0.991, -0.04372, 0.1264, 0.991, -0.04372, 0.1264, 0.991, -0.04372, 0.1264, 0.991, -0.04372, 0.02062, 0.9997, -0.01425, 0.02062, 0.9997, -0.01425, 0.02062, 0.9997, -0.01425, 0.02062, 0.9997, -0.01425, 0.1069, 0.9938, 0.02882, 0.1069, 0.9938, 0.02882, 0.1069, 0.9938, 0.02882, 0.1069, 0.9938, 0.02882, -0.128, 0.9857, 0.1093, -0.128, 0.9857, 0.1093, -0.128, 0.9857, 0.1093, -0.128, 0.9857, 0.1093, -0.3234, 0.9312, -0.1681, -0.3234, 0.9312, -0.1681, -0.3234, 0.9312, -0.1681, -0.3234, 0.9312, -0.1681, -0.02745, 0.9335, -0.3575, -0.02745, 0.9335, -0.3575, -0.02745, 0.9335, -0.3575, -0.02745, 0.9335, -0.3575, -0.03478, 0.9991, 0.02278, -0.03478, 0.9991, 0.02278, -0.03478, 0.9991, 0.02278, -0.03478, 0.9991, 0.02278, 0.03183, 0.9949, 0.09568, 0.03183, 0.9949, 0.09568, 0.03183, 0.9949, 0.09568, 0.03183, 0.9949, 0.09568, 0.856, 0.03545, 0.5157, 0.8549, 0.04647, 0.5167, 0.8568, 0.03354, 0.5146, 0.8558, 0.03722, 0.516, 0.476, 0.02585, 0.8791, 0.4639, 0.07365, 0.8828, 0.47, 0.01924, 0.8825, 0.4706, 0.02624, 0.882, -0.3627, 0.006718, 0.9319, -0.4241, 0.01441, 0.9055, -0.4072, -0.001792, 0.9133, -0.4041, 0.002875, 0.9147, -0.4281, 0.07659, -0.9005, -0.434, 0.06708, -0.8984, -0.4301, 0.07614, -0.8995, -0.4292, 0.07873, -0.8998, 0.9771, 0.1085, -0.1828, 0.9786, 0.108, -0.1749, 0.979, 0.1078, -0.1731, 0.9788, 0.1081, -0.1738, -0.08398, -0.9954, -0.04533, -0.08784, -0.9952, -0.04357, -0.08398, -0.9954, -0.04533, -0.08398, -0.9954, -0.04533, -0.1819, -0.9731, -0.1417, -0.1882, -0.9713, -0.1453, -0.1826, -0.9724, -0.1456, -0.1826, -0.9724, -0.1456, 0.07896, -0.9669, -0.2428, 0.08217, -0.9651, -0.2485, 0.08301, -0.9655, -0.2467, 0.08301, -0.9655, -0.2467, -0.02172, -0.9995, 0.02242, -0.0196, -0.9995, 0.02316, -0.0196, -0.9995, 0.02316, -0.0196, -0.9995, 0.02316, -0.09021, -0.9947, -0.04893, -0.09003, -0.9948, -0.04799, -0.09021, -0.9947, -0.04893, -0.09021, -0.9947, -0.04893, 0.04879, -0.977, 0.2077, 0.04936, -0.9767, 0.2089, 0.04784, -0.977, 0.2077, 0.04784, -0.977, 0.2077, 0.05786, -0.9972, -0.04672, 0.05711, -0.9973, -0.04683, 0.05711, -0.9973, -0.04683, 0.05711, -0.9973, -0.04683, -0.06073, -0.9972, 0.04452, -0.06208, -0.997, 0.04655, -0.06225, -0.997, 0.04571, -0.06225, -0.997, 0.04571, -0.9524, 0.06761, -0.2972, -0.9524, 0.06761, -0.2972, -0.9524, 0.06761, -0.2972, -0.9524, 0.06761, -0.2972, 0.8525, -0.06429, 0.5187, 0.8525, -0.06429, 0.5187, 0.8525, -0.06429, 0.5187, 0.8525, -0.06429, 0.5187, 0.4983, -0.04598, 0.8658, 0.4983, -0.04598, 0.8658, 0.4983, -0.04598, 0.8658, 0.4983, -0.04598, 0.8658, 0.4956, -0.01991, -0.8683, 0.4956, -0.01991, -0.8683, 0.4956, -0.01991, -0.8683, 0.4956, -0.01991, -0.8683, -0.4668, 0.01776, 0.8842, -0.4668, 0.01776, 0.8842, -0.4668, 0.01776, 0.8842, -0.4668, 0.01776, 0.8842, -0.9523, 0.0587, 0.2993, -0.9523, 0.0587, 0.2993, -0.9523, 0.0587, 0.2993, -0.9523, 0.0587, 0.2993, -0.4327, 0.04215, -0.9006, -0.4327, 0.04215, -0.9006, -0.4327, 0.04215, -0.9006, -0.4327, 0.04215, -0.9006, 0.9819, -0.06246, -0.1789, 0.9819, -0.06246, -0.1789, 0.9819, -0.06246, -0.1789, 0.9819, -0.06246, -0.1789, -0.3885, 0.08337, -0.9177, -0.3885, 0.08337, -0.9177, -0.3885, 0.08337, -0.9177, -0.9747, 0.1639, -0.1518, -0.9747, 0.1639, -0.1518, -0.9747, 0.1639, -0.1518, -0.9747, 0.1639, -0.1518, -0.9747, 0.1639, 0.1518, -0.9747, 0.1639, 0.1518, -0.9747, 0.1639, 0.1518, -0.9747, 0.1639, 0.1518, -0.3683, 0.0594, 0.9278, -0.3683, 0.0594, 0.9278, -0.3683, 0.0594, 0.9278, -0.3683, 0.0594, 0.9278, 0.5328, -0.04141, 0.8452, 0.5328, -0.04141, 0.8452, 0.5328, -0.04141, 0.8452, 0.3111, -0.444, 0.8403, 0.3111, -0.444, 0.8403, 0.3111, -0.444, 0.8403, 0.3111, -0.444, 0.8403, 0.2759, 0.6262, 0.7292, 0.2759, 0.6262, 0.7292, 0.2759, 0.6262, 0.7292, 0.2759, 0.6262, 0.7292, 0.2453, 0.9613, 0.1253, 0.2453, 0.9613, 0.1253, 0.2453, 0.9613, 0.1253, 0.2453, 0.9613, 0.1253, 0.2462, 0.961, -0.1263, 0.2462, 0.961, -0.1263, 0.2462, 0.961, -0.1263, 0.2462, 0.961, -0.1263, 0.3001, 0.6179, -0.7267, 0.3001, 0.6179, -0.7267, 0.3001, 0.6179, -0.7267, 0.3001, 0.6179, -0.7267, 0.2987, -0.3899, -0.871, 0.2987, -0.3899, -0.871, 0.2987, -0.3899, -0.871, 0.2987, -0.3899, -0.871, -0.002975, -0.9993, 0.03675, -0.002975, -0.9993, 0.03675, -0.002975, -0.9993, 0.03675, -0.06961, -0.9945, -0.07852, -0.06961, -0.9945, -0.07852, -0.06961, -0.9945, -0.07852, -0.06961, -0.9945, -0.07852, -0.0419, -0.9975, -0.05773, -0.0419, -0.9975, -0.05773, -0.0419, -0.9975, -0.05773, -0.0419, -0.9975, -0.05773, -0.04442, -0.9974, 0.05673, -0.04442, -0.9974, 0.05673, -0.04442, -0.9974, 0.05673, -0.04442, -0.9974, 0.05673, -0.05883, -0.9958, 0.07073, -0.05883, -0.9958, 0.07073, -0.05883, -0.9958, 0.07073, -0.05883, -0.9958, 0.07073, -0.1821, -0.9797, -0.0839, -0.1821, -0.9797, -0.0839, -0.1821, -0.9797, -0.0839, -0.1821, -0.9797, -0.0839, -0.07013, -0.9959, -0.05777, -0.06964, -0.9959, -0.05767, -0.06633, -0.9962, -0.05698, -0.07013, -0.9959, -0.05777, -0.06964, -0.9959, -0.05767, -0.066, -0.9962, -0.05691, -0.066, -0.9962, -0.05691, -0.06633, -0.9962, -0.05698, 0.08895, -0.996, 0.005194, 0.08903, -0.996, -2.337e-05, 0.08902, -0.996, 8.268e-05, 0.08895, -0.996, 0.005194, 0.08903, -0.996, -2.337e-05, 0.0891, -0.996, -0.005114, 0.0891, -0.996, -0.005114, 0.08902, -0.996, 8.268e-05, -0.06848, -0.996, 0.05696, -0.06848, -0.996, 0.05696, -0.06848, -0.996, 0.05696, -0.06848, -0.996, 0.05696, -0.1817, -0.9833, -0.007931, -0.1817, -0.9833, -0.007931, -0.1817, -0.9833, -0.007931, -0.1817, -0.9833, -0.007931, -0.04817, -0.9974, 0.05278, -0.04817, -0.9974, 0.05278, -0.04817, -0.9974, 0.05278, -0.04817, -0.9974, 0.05278, 0.5323, 0.09183, -0.8415, 0.523, 0.1067, -0.8456, 0.5229, 0.09618, -0.847, 0.5217, 0.09771, -0.8475, 0.00383, 0.9977, 0.06784, 0.01843, 0.9935, 0.1123, 0.0769, 0.995, 0.06312, 0.02374, 0.9988, 0.04334, 0.5444, 0.1533, -0.8247, 0.5444, 0.1533, -0.8247, 0.5429, 0.1482, -0.8266, 0.5461, 0.1624, -0.8219, -0.9478, -0.08344, 0.3078, -0.9474, -0.08188, 0.3093, -0.9443, -0.06726, 0.3222, -0.9478, -0.08344, 0.3078, -0.9506, -0.03935, -0.3079, -0.9504, -0.03962, -0.3086, -0.9504, -0.03962, -0.3086, -0.9506, -0.04107, -0.3076, 0.0484, 0.9951, -0.08645, 0.05854, 0.9939, -0.09398, 0.05721, 0.9937, -0.09618, 0.05071, 0.9932, -0.1043, 0.9656, 0.1939, -0.1734, 0.9656, 0.1939, -0.1734, 0.9659, 0.1925, -0.173, 0.9642, 0.1962, -0.1785, 0.1735, 0.9848, -0.006745, 0.1845, 0.9828, -0.0101, 0.1709, 0.9852, -0.01567, 0.1748, 0.9846, -0.008639, -0.348, 0.02719, 0.9371, -0.348, 0.02719, 0.9371, -0.344, 0.01712, 0.9388, -0.3189, 0.04479, 0.9467, 0.1253, 0.9883, -0.08678, 0.1217, 0.9891, -0.08286, 0.1301, 0.987, -0.094, 0.1125, 0.9899, -0.08644, -0.46, 0.03741, -0.8871, -0.46, 0.03741, -0.8871, -0.4678, 0.04104, -0.8829, -0.4633, 0.04076, -0.8853, -0.9469, -0.04708, -0.3182, -0.9463, -0.04824, -0.3196, -0.9463, -0.04782, -0.3197, -0.9455, -0.04964, -0.3218, -0.943, -0.1053, 0.3156, -0.9361, -0.12, 0.3306, -0.9453, -0.09525, 0.312, -0.943, -0.1053, 0.3156, 0.549, 0.1219, -0.8269, 0.5458, 0.1235, -0.8288, 0.5496, 0.1255, -0.8259, 0.5447, 0.1358, -0.8275, 0.9742, 0.1453, -0.1729, 0.9747, 0.1406, -0.174, 0.9743, 0.142, -0.175, 0.9757, 0.1304, -0.1763, -0.4453, 0.1002, -0.8897, -0.4518, 0.08758, -0.8878, -0.4577, 0.102, -0.8832, -0.4477, 0.09832, -0.8888, -0.3717, 0.03605, 0.9277, -0.3682, -0.0009254, 0.9298, -0.3719, -0.01225, 0.9282, -0.353, -0.04782, 0.9344, 0.3635, 0.04249, 0.9306, 0.3449, 0.008753, 0.9386, 0.3247, 0.01772, 0.9457, 0.3749, 0.01391, 0.927, 0.8573, 0.04965, 0.5125, 0.8485, 0.03503, 0.5281, 0.8524, 0.04668, 0.5208, 0.8561, 0.04822, 0.5145, -0.9456, -0.04523, 0.3221, -0.9456, -0.04523, 0.3221, -0.9456, -0.04523, 0.3221, -0.9426, -0.04029, 0.3315, 0.07636, 0.9942, 0.0757, 0.1307, 0.9889, 0.07111, 0.134, 0.9893, 0.05825, 0.108, 0.994, 0.0151, 0.8511, 0.1637, 0.4989, 0.8511, 0.1637, 0.4989, 0.859, 0.1448, 0.4912, 0.8518, 0.1632, 0.4978, 0.1664, 0.985, 0.04571, 0.1722, 0.9842, 0.04089, 0.1748, 0.9838, 0.03914, 0.1657, 0.9856, 0.03369, 0.00528, 0.999, 0.04529, 0.00383, 0.9977, 0.06784, 0.02374, 0.9988, 0.04334, 0.00528, 0.999, 0.04529, -0.9458, -0.03783, -0.3226, -0.9458, -0.03783, -0.3226, -0.9455, -0.04964, -0.3218, -0.9463, -0.04782, -0.3197, 0.001437, 0.9991, -0.04318, 0.00115, 0.999, -0.04507, 0.00115, 0.999, -0.04507, -0.000806, 0.999, -0.04488, 0.3588, 0.1114, 0.9267, 0.3588, 0.1114, 0.9267, 0.3721, 0.07863, 0.9249, 0.3746, 0.1243, 0.9188])] * 3)])

# ---- objects
ob_boxing_glove_right = bpy.data.objects.new('Boxing glove right', me_mesh_002)
ob_boxing_glove_left = bpy.data.objects.new('Boxing glove left', me_mesh_001)

# ---- transforms, parenting, visibility, modifiers, constraints
ob_boxing_glove_right.location = (13.87, 0.7442, 14.83)
ob_boxing_glove_right.rotation_euler = (-0.003792, 0.02437, -1.572)
ob_boxing_glove_right.scale = (0.01, 0.01, 0.01)
ob_boxing_glove_right.color = (0.8, 0.8, 0.8, 1.0)
ob_boxing_glove_left.location = (-58.48, -1.908, 14.84)
ob_boxing_glove_left.rotation_euler = (3.138, 0.05947, -1.561)
ob_boxing_glove_left.scale = (0.01, 0.01, 0.01)
ob_boxing_glove_left.color = (0.8, 0.8, 0.8, 1.0)

# ---- collection membership
col_collection.objects.link(ob_boxing_glove_right)
col_collection.objects.link(ob_boxing_glove_left)

# ---- scene / render settings (as saved in the file)
scene.frame_start = 1; scene.frame_end = 250; scene.frame_set(1)
scene.render.engine = 'BLENDER_EEVEE_NEXT'
scene.cycles.use_denoising = False
scene.cycles.samples = 128
scene.cycles.sampling_pattern = 'TABULATED_SOBOL'
scene.cycles.use_adaptive_sampling = False
scene.cycles.use_light_tree = False
scene.view_settings.view_transform = 'Filmic'
bpy.context.view_layer.update()

# ---- added for rendering (the .blend has no active camera and no usable light): camera, sun
cam_auto = bpy.data.cameras.new('AutoCamera')
cam_auto.lens = 50.0
cam_auto.sensor_width = 36.0
cam_auto.clip_end = 1360.17
ob_auto_camera = bpy.data.objects.new('AutoCamera', cam_auto)
scene.collection.objects.link(ob_auto_camera)
ob_auto_camera.location = (55.1865, -93.673, 76.8402)
ob_auto_camera.rotation_euler = (1.09748, -7.21219e-08, 0.694738)
scene.camera = ob_auto_camera
light_auto_sun = bpy.data.lights.new('AutoSun', 'SUN')
light_auto_sun.energy = 3.0
light_auto_sun.angle = 0.0523599
ob_auto_sun = bpy.data.objects.new('AutoSun', light_auto_sun)
scene.collection.objects.link(ob_auto_sun)
ob_auto_sun.rotation_euler = (0.872665, 0.174533, 0.523599)
bpy.context.view_layer.update()
